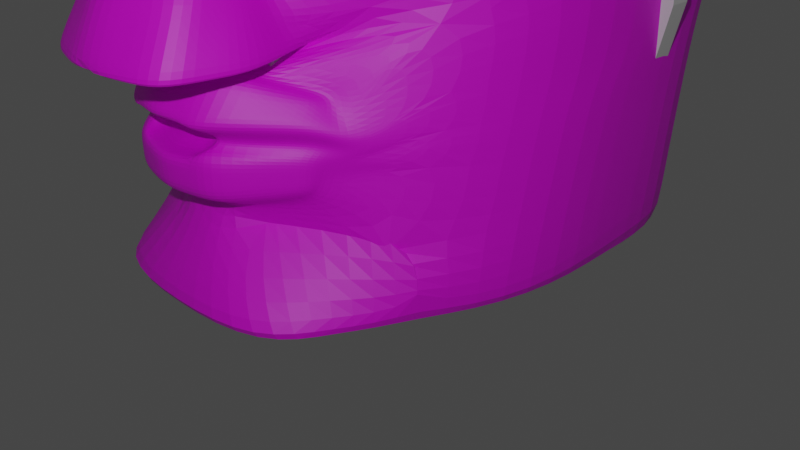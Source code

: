 # Source: Model_MoaiCannon.blend  (saved by Blender 4.2.66; exported with 4.5.12 LTS)
import bpy
from mathutils import Matrix  # noqa: F401  (used for matrix-valued properties, if any)

bpy.ops.wm.read_factory_settings(use_empty=True)
scene = bpy.context.scene
scene.name = 'Scene'

# ---- collections
col_collection = bpy.data.collections.new('Collection'); scene.collection.children.link(col_collection)
col_moai = bpy.data.collections.new('Moai'); scene.collection.children.link(col_moai)
col_cannon = bpy.data.collections.new('cannon'); scene.collection.children.link(col_cannon)

# ---- images (referenced by path relative to the original .blend; pixels are not part of the script)
import os
ASSET_DIR = os.environ.get("B2B_ASSET_DIR", "")  # directory of the original .blend (textures are referenced by path, not embedded)
HERE = os.path.dirname(os.path.abspath(__file__))  # packed textures are extracted next to this script under _unpacked/

def load_image(name, relpath, width, height, colorspace="sRGB"):
    """Load a texture the original file referenced (path relative to the .blend, or extracted next to this script)."""
    p = next((c for c in (os.path.join(HERE, relpath), os.path.join(ASSET_DIR, relpath)) if relpath and os.path.exists(c)), "")
    if p:
        img = bpy.data.images.load(p, check_existing=True)
        img.name = name
    else:  # same state as the original file: an image datablock whose file is absent (Cycles renders it pink)
        img = bpy.data.images.new(name, width, height)
        img.source = "FILE"
        img.filepath = "//" + (relpath or name)
    img.colorspace_settings.name = colorspace
    return img
img_moaitexture_png = load_image('MoaiTexture.png', 'MoaiTexture.png', 1024, 1024, 'sRGB')

# ---- materials (node trees are filled in below, after node groups)
mat_material = bpy.data.materials.new('Material')
mat_material.alpha_threshold = 0.0
mat_material.use_transparent_shadow = False
mat_material.line_color = (0.0, 0.0, 0.0, 1.0)
mat_headtexture = bpy.data.materials.new('HeadTexture')

# ---- material node trees
mat_material.use_nodes = True; mat_material.node_tree.nodes.clear()
_N = mat_material.node_tree.nodes; _L = mat_material.node_tree.links
n0 = _N.new('ShaderNodeOutputMaterial'); n0.name = 'Material Output'; n0.location = (300, 300)
n1 = _N.new('ShaderNodeBsdfPrincipled'); n1.name = 'Principled BSDF'; n1.location = (10, 300)
n1.distribution = 'GGX'
n1.subsurface_method = 'BURLEY'
n1.inputs[2].default_value = 0.4
n1.inputs[3].default_value = 1.45
n1.inputs[27].default_value = (0.0, 0.0, 0.0, 1.0)
n1.inputs[28].default_value = 1.0
_L.new(n1.outputs[0], n0.inputs[0])
n0.is_active_output = True
mat_headtexture.use_nodes = True; mat_headtexture.node_tree.nodes.clear()
_N = mat_headtexture.node_tree.nodes; _L = mat_headtexture.node_tree.links
n0 = _N.new('ShaderNodeBsdfPrincipled'); n0.name = 'Principled BSDF'; n0.location = (10, 300)
n1 = _N.new('ShaderNodeOutputMaterial'); n1.name = 'Material Output'; n1.location = (300, 300)
n2 = _N.new('ShaderNodeTexImage'); n2.name = 'Image Texture'; n2.location = (-280, 280)
n2.image = img_moaitexture_png
_L.new(n0.outputs[0], n1.inputs[0])
_L.new(n2.outputs[0], n0.inputs[0])
n1.is_active_output = True

# ---- world
world_world = bpy.data.worlds.new('World'); scene.world = world_world
world_world.use_nodes = True; world_world.node_tree.nodes.clear()
_N = world_world.node_tree.nodes; _L = world_world.node_tree.links
n0 = _N.new('ShaderNodeOutputWorld'); n0.name = 'World Output'; n0.location = (300, 300)
n1 = _N.new('ShaderNodeBackground'); n1.name = 'Background'; n1.location = (10, 300)
n1.inputs[0].default_value = (0.05088, 0.05088, 0.05088, 1.0)
_L.new(n1.outputs[0], n0.inputs[0])
n0.is_active_output = True
world_world.color = (0.05088, 0.05088, 0.05088)
world_world.use_sun_shadow = False
world_world.sun_shadow_jitter_overblur = 0.0

# ---- cameras
cam_camera = bpy.data.cameras.new('Camera')
cam_camera.clip_end = 100.0
cam_camera.ortho_scale = 7.314

# ---- lights
light_light = bpy.data.lights.new('Light', 'POINT')
light_light.transmission_factor = 0.0
light_light.energy = 1000.0
light_light.shadow_soft_size = 0.1
light_light.shadow_maximum_resolution = 0.006
light_light.use_absolute_resolution = True

# ---- meshes
me_cube = bpy.data.meshes.new('Cube')
me_cube.from_pydata([(1.631, 1.0, 1.0), (1.631, 1.0, -1.0), (1.0, -0.3081, 0.9004), (1.0, -1.0, -1.0), (-1.631, 1.0, 1.0), (-1.631, 1.0, -1.0), (-1.0, -0.3081, 0.9004), (-1.0, -1.0, -1.0), (1.631, 1.0, 0.6115), (-1.0, -1.0, 0.6115), (1.0, -1.0, 0.6115), (-1.631, 1.0, 0.6115), (1.631, 1.0, 0.5448), (1.0, -1.558, 0.1966), (-1.631, 1.0, 0.5448), (-1.0, -1.558, 0.1966), (1.631, 1.0, 0.2495), (1.0, -1.047, 0.2148), (-1.631, 1.0, 0.2495), (-1.0, -1.047, 0.2148), (1.631, 1.0, -0.3753), (1.0, -1.0, -0.3753), (-1.631, 1.0, -0.3753), (-1.0, -1.0, -0.3753), (-1.0, -1.256, -0.2871), (1.631, 1.0, -0.2871), (1.0, -1.256, -0.2871), (-1.631, 1.0, -0.2871), (1.631, 1.0, -0.4711), (1.0, -1.293, -0.5252), (-1.631, 1.0, -0.4711), (-1.0, -1.293, -0.5252), (1.631, 1.0, -0.7593), (1.0, -1.0, -0.7593), (-1.631, 1.0, -0.7593), (-1.0, -1.0, -0.7593), (0.3333, 1.0, -1.0), (-0.3333, 1.0, -1.0), (0.3333, -0.3081, 0.9004), (-0.3333, -0.3081, 0.9004), (-0.3333, -1.0, -1.0), (0.3333, -1.0, -1.0), (-0.3333, 1.0, 1.0), (0.3333, 1.0, 1.0), (0.3333, -1.0, 0.6115), (-0.3333, -1.0, 0.6115), (0.3333, -1.558, 0.1966), (-0.3333, -1.558, 0.1966), (0.3333, -1.047, 0.2148), (-0.3333, -1.047, 0.2148), (0.3333, -1.0, -0.3753), (-0.3333, -1.0, -0.3753), (0.6447, -1.256, -0.2871), (-0.6447, -1.256, -0.2871), (0.3333, -1.0, -0.7593), (-0.3333, -1.0, -0.7593), (0.1182, -1.286, 0.1905), (-0.1182, -1.286, 0.1905), (0.6447, -2.047, -0.2871), (-0.6447, -2.047, -0.2871), (-0.5354, -1.301, -0.5459), (-0.5354, -1.224, -0.5064), (-0.1785, -1.224, -0.5064), (0.5354, -1.224, -0.5064), (0.5354, -1.301, -0.5459), (-0.5354, -1.224, -0.6075), (0.5354, -1.224, -0.6075), (-0.1785, -1.224, -0.6075), (0.1785, -1.224, -0.5064), (0.1785, -1.224, -0.6075), (-0.5354, -1.403, -0.5435), (-0.5354, -1.326, -0.504), (-0.1785, -1.326, -0.504), (0.5354, -1.326, -0.504), (0.5354, -1.403, -0.5435), (-0.5354, -1.326, -0.6051), (-0.1785, -1.403, -0.5435), (0.5354, -1.326, -0.6051), (-0.1785, -1.326, -0.6051), (0.1785, -1.326, -0.504), (0.1785, -1.403, -0.5435), (0.1785, -1.326, -0.6051), (-1.0, -1.168, -0.1037), (1.631, 1.0, -0.1037), (1.0, -1.168, -0.1037), (-1.631, 1.0, -0.1037), (0.6447, -1.168, -0.1037), (-0.6447, -1.168, -0.1037), (0.6447, -1.941, -0.1037), (-0.6447, -1.941, -0.1037), (-1.0, -1.084, 0.0729), (1.631, 1.0, 0.0729), (1.0, -1.084, 0.0729), (-1.631, 1.0, 0.0729), (0.1734, -1.255, 0.0729), (-0.1734, -1.255, 0.0729), (0.1734, -1.671, 0.0729), (-0.1734, -1.671, 0.0729), (-0.9849, -0.7599, 0.08963), (-0.9849, -0.8315, 0.1999), (-0.3283, -0.8315, 0.1999), (0.9849, -0.8315, 0.1999), (0.3283, -0.8315, 0.1999), (0.9849, -0.7599, 0.08963), (0.1708, -0.854, 0.063), (-0.1708, -0.854, 0.063), (-0.3333, 1.193, -1.0), (-1.631, 1.193, -1.0), (1.631, 1.193, -0.7593), (1.631, 1.193, -1.0), (-1.631, 1.193, -0.7593), (0.3333, 1.193, 1.0), (1.631, 1.193, 1.0), (1.631, 1.193, 0.6115), (-1.631, 1.193, 1.0), (-1.631, 1.193, 0.6115), (0.3333, 1.193, 0.6115), (1.631, 1.193, 0.5448), (-1.631, 1.193, 0.5448), (0.3333, 1.193, 0.5448), (1.631, 1.193, 0.2495), (-1.631, 1.193, 0.2495), (0.3333, 1.193, 0.2495), (1.631, 1.193, -0.2871), (1.631, 1.193, -0.3753), (-1.631, 1.193, -0.2871), (-1.631, 1.193, -0.3753), (0.3333, 1.193, -0.3753), (1.631, 1.193, -0.1037), (-1.631, 1.193, -0.1037), (0.3333, 1.193, -0.2871), (1.631, 1.193, -0.4711), (-1.631, 1.193, -0.4711), (0.3333, 1.193, -0.4711), (0.3333, 1.193, -0.7593), (0.3333, 1.193, -1.0), (-0.3333, 1.193, 1.0), (-0.3333, 1.193, 0.6115), (-0.3333, 1.193, 0.5448), (-0.3333, 1.193, 0.2495), (-0.3333, 1.193, -0.3753), (-0.3333, 1.193, -0.2871), (-0.3333, 1.193, -0.4711), (-0.3333, 1.193, -0.7593), (-0.3333, 1.193, -0.1037), (0.3333, 1.193, -0.1037), (1.631, 1.193, 0.0729), (-1.631, 1.193, 0.0729), (-0.3333, 1.193, 0.0729), (0.3333, 1.193, 0.0729), (2.159, 1.0, 0.6115), (2.285, 0.9944, 0.3697), (-2.159, 1.0, 0.6115), (-2.285, 0.9944, 0.3697), (2.285, 0.9944, 0.1822), (-2.285, 0.9944, 0.1822), (2.285, 0.9944, -0.04192), (2.159, 1.0, -0.2871), (-2.285, 0.9944, -0.04192), (-2.159, 1.0, -0.2871), (2.285, 1.199, 0.3697), (2.159, 1.193, 0.6115), (-2.285, 1.199, 0.07016), (-2.285, 0.9944, 0.07016), (-2.285, 1.199, -0.04192), (2.285, 1.199, 0.1822), (2.285, 0.9944, 0.07016), (2.285, 1.199, 0.07016), (-2.159, 1.193, -0.2871), (2.285, 1.199, -0.04192), (2.159, 1.193, -0.2871), (-2.285, 1.199, 0.1822), (-2.285, 1.199, 0.3697), (-2.159, 1.193, 0.6115), (-1.76, 1.272, 0.1116), (-2.145, 1.275, 0.11), (2.145, 1.275, 0.04408), (1.76, 1.272, 0.007761), (2.145, 1.275, 0.2861), (1.76, 1.272, 0.3891), (1.76, 1.272, 0.4283), (2.071, 1.272, 0.4283), (2.145, 1.275, 0.11), (1.76, 1.272, 0.1116), (1.76, 1.272, 0.2154), (2.145, 1.275, 0.1759), (-1.76, 1.272, 0.4283), (-1.76, 1.272, 0.3891), (-1.76, 1.272, 0.2154), (1.76, 1.272, -0.1001), (-1.76, 1.272, 0.007761), (-1.76, 1.272, -0.1001), (-2.071, 1.272, 0.4283), (-2.145, 1.275, 0.2861), (-2.145, 1.275, 0.1759), (2.071, 1.272, -0.1001), (-2.145, 1.275, 0.04408), (-2.071, 1.272, -0.1001)], [], [(42, 4, 6, 39), (45, 39, 6, 9), (9, 6, 4, 11), (36, 1, 3, 41), (8, 0, 2, 10), (12, 8, 10, 13), (15, 9, 11, 14), (47, 45, 9, 15), (49, 47, 15, 19), (19, 15, 14, 18), (16, 12, 13, 17), (91, 16, 17, 92), (90, 19, 18, 93), (48, 94, 104, 102), (35, 55, 67, 65), (31, 23, 22, 30), (28, 20, 21, 29), (25, 20, 124, 123), (51, 53, 24, 23), (23, 24, 27, 22), (20, 25, 26, 21), (113, 8, 150, 161), (25, 123, 170, 157), (32, 28, 29, 33), (35, 31, 30, 34), (51, 23, 61, 62), (40, 55, 35, 7), (7, 35, 34, 5), (1, 32, 33, 3), (115, 118, 187, 186), (5, 34, 110, 107), (0, 8, 113, 112), (3, 33, 54, 41), (41, 54, 55, 40), (55, 54, 69, 67), (29, 21, 63, 64), (121, 147, 174, 188), (162, 171, 194, 175), (34, 30, 132, 110), (43, 0, 112, 111), (21, 26, 52, 50), (50, 52, 53, 51), (172, 173, 192, 193), (36, 37, 106, 135), (23, 31, 60, 61), (54, 33, 66, 69), (94, 92, 103, 104), (48, 49, 57, 56), (30, 22, 126, 132), (32, 1, 109, 108), (128, 146, 183, 177), (1, 36, 135, 109), (17, 13, 46, 48), (48, 46, 47, 49), (13, 10, 44, 46), (46, 44, 45, 47), (22, 27, 125, 126), (37, 5, 107, 106), (42, 43, 111, 136), (28, 32, 108, 131), (5, 37, 40, 7), (37, 36, 41, 40), (10, 2, 38, 44), (44, 38, 39, 45), (0, 43, 38, 2), (43, 42, 39, 38), (96, 56, 57, 97), (94, 48, 56, 96), (87, 53, 59, 89), (53, 52, 58, 59), (68, 62, 72, 79), (62, 61, 71, 72), (69, 66, 77, 81), (63, 68, 79, 73), (61, 60, 70, 71), (60, 65, 75, 70), (21, 50, 68, 63), (33, 29, 64, 66), (31, 35, 65, 60), (50, 51, 62, 68), (76, 72, 71, 70), (78, 76, 70, 75), (77, 74, 80, 81), (81, 80, 76, 78), (74, 73, 79, 80), (80, 79, 72, 76), (66, 64, 74, 77), (67, 69, 81, 78), (64, 63, 73, 74), (65, 67, 78, 75), (95, 87, 89, 97), (52, 86, 88, 58), (58, 88, 89, 59), (117, 113, 180, 179), (146, 120, 184, 183), (26, 84, 86, 52), (53, 87, 82, 24), (24, 82, 85, 27), (25, 83, 84, 26), (11, 4, 114, 115), (49, 95, 97, 57), (86, 94, 96, 88), (88, 96, 97, 89), (20, 28, 131, 124), (4, 42, 136, 114), (84, 92, 94, 86), (87, 95, 90, 82), (82, 90, 93, 85), (83, 91, 92, 84), (85, 93, 163, 158), (105, 100, 99, 98), (103, 101, 102, 104), (92, 17, 101, 103), (90, 95, 105, 98), (95, 49, 100, 105), (49, 19, 99, 100), (19, 90, 98, 99), (17, 48, 102, 101), (116, 111, 112, 113), (119, 116, 113, 117), (122, 119, 117, 120), (149, 122, 120, 146), (133, 127, 124, 131), (127, 130, 123, 124), (134, 133, 131, 108), (135, 134, 108, 109), (107, 110, 143, 106), (106, 143, 134, 135), (110, 132, 142, 143), (143, 142, 133, 134), (126, 125, 141, 140), (140, 141, 130, 127), (132, 126, 140, 142), (142, 140, 127, 133), (147, 121, 139, 148), (148, 139, 122, 149), (121, 118, 138, 139), (139, 138, 119, 122), (118, 115, 137, 138), (138, 137, 116, 119), (115, 114, 136, 137), (137, 136, 111, 116), (141, 144, 145, 130), (125, 129, 144, 141), (130, 145, 128, 123), (144, 148, 149, 145), (129, 147, 148, 144), (145, 149, 146, 128), (158, 163, 162, 164), (151, 154, 165, 160), (150, 151, 160, 161), (166, 156, 169, 167), (163, 155, 171, 162), (159, 158, 164, 168), (154, 166, 167, 165), (156, 157, 170, 169), (155, 153, 172, 171), (153, 152, 173, 172), (16, 91, 166, 154), (165, 167, 182, 185), (161, 160, 178, 181), (12, 16, 154, 151), (83, 25, 157, 156), (8, 12, 151, 150), (113, 161, 181, 180), (93, 18, 155, 163), (91, 83, 156, 166), (125, 27, 159, 168), (18, 14, 153, 155), (27, 85, 158, 159), (11, 115, 173, 152), (14, 11, 152, 153), (189, 177, 176, 195), (174, 190, 196, 175), (186, 187, 193, 192), (188, 174, 175, 194), (177, 183, 182, 176), (179, 180, 181, 178), (183, 184, 185, 182), (190, 191, 197, 196), (184, 179, 178, 185), (187, 188, 194, 193), (160, 165, 185, 178), (147, 129, 190, 174), (123, 128, 177, 189), (171, 172, 193, 194), (129, 125, 191, 190), (120, 117, 179, 184), (169, 170, 195, 176), (125, 168, 197, 191), (173, 115, 186, 192), (118, 121, 188, 187), (168, 164, 196, 197), (167, 169, 176, 182), (170, 123, 189, 195), (164, 162, 175, 196)])
_uv = me_cube.uv_layers.new(name='UVMap')
_uv.uv.foreach_set('vector', [0.7917, 0.5, 0.875, 0.5, 0.875, 0.75, 0.7917, 0.75, 0.5764, 0.9167, 0.625, 0.9167, 0.625, 1.0, 0.5764, 1.0, 0.5764, 0.0, 0.625, 0.0, 0.625, 0.25, 0.5764, 0.25, 0.2917, 0.5, 0.375, 0.5, 0.375, 0.75, 0.2917, 0.75, 0.5764, 0.5, 0.625, 0.5, 0.625, 0.75, 0.5764, 0.75, 0.5681, 0.5, 0.5764, 0.5, 0.5764, 0.75, 0.5681, 0.75, 0.5681, 0.0, 0.5764, 0.0, 0.5764, 0.25, 0.5681, 0.25, 0.5681, 0.9167, 0.5764, 0.9167, 0.5764, 1.0, 0.5681, 1.0, 0.5312, 0.9167, 0.5681, 0.9167, 0.5681, 1.0, 0.5312, 1.0, 0.5312, 0.0, 0.5681, 0.0, 0.5681, 0.25, 0.5312, 0.25, 0.5312, 0.5, 0.5681, 0.5, 0.5681, 0.75, 0.5312, 0.75, 0.5091, 0.5, 0.5312, 0.5, 0.5312, 0.75, 0.5091, 0.75, 0.5091, 0.0, 0.5312, 0.0, 0.5312, 0.25, 0.5091, 0.25, 0.5312, 0.8333, 0.5091, 0.8333, 0.5091, 0.8333, 0.5312, 0.8333, 0.4051, 1.0, 0.4051, 0.9167, 0.4051, 0.9167, 0.4051, 1.0, 0.4411, 0.0, 0.4531, 0.0, 0.4531, 0.25, 0.4411, 0.25, 0.4411, 0.5, 0.4531, 0.5, 0.4531, 0.75, 0.4411, 0.75, 0.4641, 0.5, 0.4531, 0.5, 0.4531, 0.5, 0.4641, 0.5, 0.4531, 0.9167, 0.4641, 0.9167, 0.4641, 1.0, 0.4531, 1.0, 0.4531, 0.0, 0.4641, 0.0, 0.4641, 0.25, 0.4531, 0.25, 0.4531, 0.5, 0.4641, 0.5, 0.4641, 0.75, 0.4531, 0.75, 0.5764, 0.5, 0.5764, 0.5, 0.5764, 0.5, 0.5764, 0.5, 0.4641, 0.5, 0.4641, 0.5, 0.4641, 0.5, 0.4641, 0.5, 0.4051, 0.5, 0.4411, 0.5, 0.4411, 0.75, 0.4051, 0.75, 0.4051, 0.0, 0.4411, 0.0, 0.4411, 0.25, 0.4051, 0.25, 0.4531, 0.9167, 0.4531, 1.0, 0.4531, 1.0, 0.4531, 0.9167, 0.375, 0.9167, 0.4051, 0.9167, 0.4051, 1.0, 0.375, 1.0, 0.375, 0.0, 0.4051, 0.0, 0.4051, 0.25, 0.375, 0.25, 0.375, 0.5, 0.4051, 0.5, 0.4051, 0.75, 0.375, 0.75, 0.5764, 0.25, 0.5681, 0.25, 0.5681, 0.25, 0.5764, 0.25, 0.375, 0.25, 0.4051, 0.25, 0.4051, 0.25, 0.375, 0.25, 0.625, 0.5, 0.5764, 0.5, 0.5764, 0.5, 0.625, 0.5, 0.375, 0.75, 0.4051, 0.75, 0.4051, 0.8333, 0.375, 0.8333, 0.375, 0.8333, 0.4051, 0.8333, 0.4051, 0.9167, 0.375, 0.9167, 0.4051, 0.9167, 0.4051, 0.8333, 0.4051, 0.8333, 0.4051, 0.9167, 0.4411, 0.75, 0.4531, 0.75, 0.4531, 0.75, 0.4411, 0.75, 0.5312, 0.25, 0.5091, 0.25, 0.5091, 0.25, 0.5312, 0.25, 0.5091, 0.25, 0.5312, 0.25, 0.5312, 0.25, 0.5091, 0.25, 0.4051, 0.25, 0.4411, 0.25, 0.4411, 0.25, 0.4051, 0.25, 0.7083, 0.5, 0.625, 0.5, 0.625, 0.5, 0.7083, 0.5, 0.4531, 0.75, 0.4641, 0.75, 0.4641, 0.8333, 0.4531, 0.8333, 0.4531, 0.8333, 0.4641, 0.8333, 0.4641, 0.9167, 0.4531, 0.9167, 0.5681, 0.25, 0.5764, 0.25, 0.5764, 0.25, 0.5681, 0.25, 0.2917, 0.5, 0.2083, 0.5, 0.2083, 0.5, 0.2917, 0.5, 0.4531, 0.0, 0.4411, 0.0, 0.4411, 0.0, 0.4531, 0.0, 0.4051, 0.8333, 0.4051, 0.75, 0.4051, 0.75, 0.4051, 0.8333, 0.5091, 0.8333, 0.5091, 0.75, 0.5091, 0.75, 0.5091, 0.8333, 0.5312, 0.8333, 0.5312, 0.9167, 0.5312, 0.9167, 0.5312, 0.8333, 0.4411, 0.25, 0.4531, 0.25, 0.4531, 0.25, 0.4411, 0.25, 0.4051, 0.5, 0.375, 0.5, 0.375, 0.5, 0.4051, 0.5, 0.487, 0.5, 0.5091, 0.5, 0.5091, 0.5, 0.487, 0.5, 0.375, 0.5, 0.2917, 0.5, 0.2917, 0.5, 0.375, 0.5, 0.5312, 0.75, 0.5681, 0.75, 0.5681, 0.8333, 0.5312, 0.8333, 0.5312, 0.8333, 0.5681, 0.8333, 0.5681, 0.9167, 0.5312, 0.9167, 0.5681, 0.75, 0.5764, 0.75, 0.5764, 0.8333, 0.5681, 0.8333, 0.5681, 0.8333, 0.5764, 0.8333, 0.5764, 0.9167, 0.5681, 0.9167, 0.4531, 0.25, 0.4641, 0.25, 0.4641, 0.25, 0.4531, 0.25, 0.2083, 0.5, 0.125, 0.5, 0.125, 0.5, 0.2083, 0.5, 0.7917, 0.5, 0.7083, 0.5, 0.7083, 0.5, 0.7917, 0.5, 0.4411, 0.5, 0.4051, 0.5, 0.4051, 0.5, 0.4411, 0.5, 0.125, 0.5, 0.2083, 0.5, 0.2083, 0.75, 0.125, 0.75, 0.2083, 0.5, 0.2917, 0.5, 0.2917, 0.75, 0.2083, 0.75, 0.5764, 0.75, 0.625, 0.75, 0.625, 0.8333, 0.5764, 0.8333, 0.5764, 0.8333, 0.625, 0.8333, 0.625, 0.9167, 0.5764, 0.9167, 0.625, 0.5, 0.7083, 0.5, 0.7083, 0.75, 0.625, 0.75, 0.7083, 0.5, 0.7917, 0.5, 0.7917, 0.75, 0.7083, 0.75, 0.5091, 0.8333, 0.5312, 0.8333, 0.5312, 0.9167, 0.5091, 0.9167, 0.5091, 0.8333, 0.5312, 0.8333, 0.5312, 0.8333, 0.5091, 0.8333, 0.487, 0.9167, 0.4641, 0.9167, 0.4641, 0.9167, 0.487, 0.9167, 0.4641, 0.9167, 0.4641, 0.8333, 0.4641, 0.8333, 0.4641, 0.9167, 0.4531, 0.8333, 0.4531, 0.9167, 0.4531, 0.9167, 0.4531, 0.8333, 0.4531, 0.9167, 0.4531, 1.0, 0.4531, 1.0, 0.4531, 0.9167, 0.4051, 0.8333, 0.4051, 0.75, 0.4051, 0.75, 0.4051, 0.8333, 0.4531, 0.75, 0.4531, 0.8333, 0.4531, 0.8333, 0.4531, 0.75, 0.4531, 0.0, 0.4411, 0.0, 0.4411, 0.0, 0.4531, 0.0, 0.4411, 0.0, 0.4051, 0.0, 0.4051, 0.0, 0.4411, 0.0, 0.4531, 0.75, 0.4531, 0.8333, 0.4531, 0.8333, 0.4531, 0.75, 0.4051, 0.75, 0.4411, 0.75, 0.4411, 0.75, 0.4051, 0.75, 0.4411, 0.0, 0.4051, 0.0, 0.4051, 0.0, 0.4411, 0.0, 0.4531, 0.8333, 0.4531, 0.9167, 0.4531, 0.9167, 0.4531, 0.8333, 0.4411, 0.9167, 0.4531, 0.9167, 0.4531, 1.0, 0.4411, 1.0, 0.4051, 0.9167, 0.4411, 0.9167, 0.4411, 1.0, 0.4051, 1.0, 0.4051, 0.75, 0.4411, 0.75, 0.4411, 0.8333, 0.4051, 0.8333, 0.4051, 0.8333, 0.4411, 0.8333, 0.4411, 0.9167, 0.4051, 0.9167, 0.4411, 0.75, 0.4531, 0.75, 0.4531, 0.8333, 0.4411, 0.8333, 0.4411, 0.8333, 0.4531, 0.8333, 0.4531, 0.9167, 0.4411, 0.9167, 0.4051, 0.75, 0.4411, 0.75, 0.4411, 0.75, 0.4051, 0.75, 0.4051, 0.9167, 0.4051, 0.8333, 0.4051, 0.8333, 0.4051, 0.9167, 0.4411, 0.75, 0.4531, 0.75, 0.4531, 0.75, 0.4411, 0.75, 0.4051, 1.0, 0.4051, 0.9167, 0.4051, 0.9167, 0.4051, 1.0, 0.5091, 0.9167, 0.487, 0.9167, 0.487, 0.9167, 0.5091, 0.9167, 0.4641, 0.8333, 0.487, 0.8333, 0.487, 0.8333, 0.4641, 0.8333, 0.4641, 0.8333, 0.487, 0.8333, 0.487, 0.9167, 0.4641, 0.9167, 0.5681, 0.5, 0.5764, 0.5, 0.5764, 0.5, 0.5681, 0.5, 0.5091, 0.5, 0.5312, 0.5, 0.5312, 0.5, 0.5091, 0.5, 0.4641, 0.75, 0.487, 0.75, 0.487, 0.8333, 0.4641, 0.8333, 0.4641, 0.9167, 0.487, 0.9167, 0.487, 1.0, 0.4641, 1.0, 0.4641, 0.0, 0.487, 0.0, 0.487, 0.25, 0.4641, 0.25, 0.4641, 0.5, 0.487, 0.5, 0.487, 0.75, 0.4641, 0.75, 0.5764, 0.25, 0.625, 0.25, 0.625, 0.25, 0.5764, 0.25, 0.5312, 0.9167, 0.5091, 0.9167, 0.5091, 0.9167, 0.5312, 0.9167, 0.487, 0.8333, 0.5091, 0.8333, 0.5091, 0.8333, 0.487, 0.8333, 0.487, 0.8333, 0.5091, 0.8333, 0.5091, 0.9167, 0.487, 0.9167, 0.4531, 0.5, 0.4411, 0.5, 0.4411, 0.5, 0.4531, 0.5, 0.875, 0.5, 0.7917, 0.5, 0.7917, 0.5, 0.875, 0.5, 0.487, 0.75, 0.5091, 0.75, 0.5091, 0.8333, 0.487, 0.8333, 0.487, 0.9167, 0.5091, 0.9167, 0.5091, 1.0, 0.487, 1.0, 0.487, 0.0, 0.5091, 0.0, 0.5091, 0.25, 0.487, 0.25, 0.487, 0.5, 0.5091, 0.5, 0.5091, 0.75, 0.487, 0.75, 0.487, 0.25, 0.5091, 0.25, 0.5091, 0.25, 0.487, 0.25, 0.5091, 0.9167, 0.5312, 0.9167, 0.5312, 1.0, 0.5091, 1.0, 0.5091, 0.75, 0.5312, 0.75, 0.5312, 0.8333, 0.5091, 0.8333, 0.5091, 0.75, 0.5312, 0.75, 0.5312, 0.75, 0.5091, 0.75, 0.5091, 1.0, 0.5091, 0.9167, 0.5091, 0.9167, 0.5091, 1.0, 0.5091, 0.9167, 0.5312, 0.9167, 0.5312, 0.9167, 0.5091, 0.9167, 0.5312, 0.9167, 0.5312, 1.0, 0.5312, 1.0, 0.5312, 0.9167, 0.5312, 0.0, 0.5091, 0.0, 0.5091, 0.0, 0.5312, 0.0, 0.5312, 0.75, 0.5312, 0.8333, 0.5312, 0.8333, 0.5312, 0.75, 0.5764, 0.4167, 0.625, 0.4167, 0.625, 0.5, 0.5764, 0.5, 0.5681, 0.4167, 0.5764, 0.4167, 0.5764, 0.5, 0.5681, 0.5, 0.5312, 0.4167, 0.5681, 0.4167, 0.5681, 0.5, 0.5312, 0.5, 0.5091, 0.4167, 0.5312, 0.4167, 0.5312, 0.5, 0.5091, 0.5, 0.4411, 0.4167, 0.4531, 0.4167, 0.4531, 0.5, 0.4411, 0.5, 0.4531, 0.4167, 0.4641, 0.4167, 0.4641, 0.5, 0.4531, 0.5, 0.4051, 0.4167, 0.4411, 0.4167, 0.4411, 0.5, 0.4051, 0.5, 0.375, 0.4167, 0.4051, 0.4167, 0.4051, 0.5, 0.375, 0.5, 0.375, 0.25, 0.4051, 0.25, 0.4051, 0.3333, 0.375, 0.3333, 0.375, 0.3333, 0.4051, 0.3333, 0.4051, 0.4167, 0.375, 0.4167, 0.4051, 0.25, 0.4411, 0.25, 0.4411, 0.3333, 0.4051, 0.3333, 0.4051, 0.3333, 0.4411, 0.3333, 0.4411, 0.4167, 0.4051, 0.4167, 0.4531, 0.25, 0.4641, 0.25, 0.4641, 0.3333, 0.4531, 0.3333, 0.4531, 0.3333, 0.4641, 0.3333, 0.4641, 0.4167, 0.4531, 0.4167, 0.4411, 0.25, 0.4531, 0.25, 0.4531, 0.3333, 0.4411, 0.3333, 0.4411, 0.3333, 0.4531, 0.3333, 0.4531, 0.4167, 0.4411, 0.4167, 0.5091, 0.25, 0.5312, 0.25, 0.5312, 0.3333, 0.5091, 0.3333, 0.5091, 0.3333, 0.5312, 0.3333, 0.5312, 0.4167, 0.5091, 0.4167, 0.5312, 0.25, 0.5681, 0.25, 0.5681, 0.3333, 0.5312, 0.3333, 0.5312, 0.3333, 0.5681, 0.3333, 0.5681, 0.4167, 0.5312, 0.4167, 0.5681, 0.25, 0.5764, 0.25, 0.5764, 0.3333, 0.5681, 0.3333, 0.5681, 0.3333, 0.5764, 0.3333, 0.5764, 0.4167, 0.5681, 0.4167, 0.5764, 0.25, 0.625, 0.25, 0.625, 0.3333, 0.5764, 0.3333, 0.5764, 0.3333, 0.625, 0.3333, 0.625, 0.4167, 0.5764, 0.4167, 0.4641, 0.3333, 0.487, 0.3333, 0.487, 0.4167, 0.4641, 0.4167, 0.4641, 0.25, 0.487, 0.25, 0.487, 0.3333, 0.4641, 0.3333, 0.4641, 0.4167, 0.487, 0.4167, 0.487, 0.5, 0.4641, 0.5, 0.487, 0.3333, 0.5091, 0.3333, 0.5091, 0.4167, 0.487, 0.4167, 0.487, 0.25, 0.5091, 0.25, 0.5091, 0.3333, 0.487, 0.3333, 0.487, 0.4167, 0.5091, 0.4167, 0.5091, 0.5, 0.487, 0.5, 0.487, 0.25, 0.5091, 0.25, 0.5091, 0.25, 0.487, 0.25, 0.5681, 0.5, 0.5312, 0.5, 0.5312, 0.5, 0.5681, 0.5, 0.5764, 0.5, 0.5681, 0.5, 0.5681, 0.5, 0.5764, 0.5, 0.5091, 0.5, 0.487, 0.5, 0.487, 0.5, 0.5091, 0.5, 0.5091, 0.25, 0.5312, 0.25, 0.5312, 0.25, 0.5091, 0.25, 0.4641, 0.25, 0.487, 0.25, 0.487, 0.25, 0.4641, 0.25, 0.5312, 0.5, 0.5091, 0.5, 0.5091, 0.5, 0.5312, 0.5, 0.487, 0.5, 0.4641, 0.5, 0.4641, 0.5, 0.487, 0.5, 0.5312, 0.25, 0.5681, 0.25, 0.5681, 0.25, 0.5312, 0.25, 0.5681, 0.25, 0.5764, 0.25, 0.5764, 0.25, 0.5681, 0.25, 0.5312, 0.5, 0.5091, 0.5, 0.5091, 0.5, 0.5312, 0.5, 0.5312, 0.5, 0.5091, 0.5, 0.5091, 0.5, 0.5312, 0.5, 0.5764, 0.5, 0.5681, 0.5, 0.5681, 0.5, 0.5764, 0.5, 0.5681, 0.5, 0.5312, 0.5, 0.5312, 0.5, 0.5681, 0.5, 0.487, 0.5, 0.4641, 0.5, 0.4641, 0.5, 0.487, 0.5, 0.5764, 0.5, 0.5681, 0.5, 0.5681, 0.5, 0.5764, 0.5, 0.5764, 0.5, 0.5764, 0.5, 0.5764, 0.5, 0.5764, 0.5, 0.5091, 0.25, 0.5312, 0.25, 0.5312, 0.25, 0.5091, 0.25, 0.5091, 0.5, 0.487, 0.5, 0.487, 0.5, 0.5091, 0.5, 0.4641, 0.25, 0.4641, 0.25, 0.4641, 0.25, 0.4641, 0.25, 0.5312, 0.25, 0.5681, 0.25, 0.5681, 0.25, 0.5312, 0.25, 0.4641, 0.25, 0.487, 0.25, 0.487, 0.25, 0.4641, 0.25, 0.5764, 0.25, 0.5764, 0.25, 0.5764, 0.25, 0.5764, 0.25, 0.5681, 0.25, 0.5764, 0.25, 0.5764, 0.25, 0.5681, 0.25, 0.4641, 0.5, 0.487, 0.5, 0.487, 0.5, 0.4641, 0.5, 0.5091, 0.25, 0.487, 0.25, 0.487, 0.25, 0.5091, 0.25, 0.5764, 0.25, 0.5681, 0.25, 0.5681, 0.25, 0.5764, 0.25, 0.5312, 0.25, 0.5091, 0.25, 0.5091, 0.25, 0.5312, 0.25, 0.487, 0.5, 0.5091, 0.5, 0.5091, 0.5, 0.487, 0.5, 0.5681, 0.5, 0.5764, 0.5, 0.5764, 0.5, 0.5681, 0.5, 0.5091, 0.5, 0.5312, 0.5, 0.5312, 0.5, 0.5091, 0.5, 0.487, 0.25, 0.4641, 0.25, 0.4641, 0.25, 0.487, 0.25, 0.5312, 0.5, 0.5681, 0.5, 0.5681, 0.5, 0.5312, 0.5, 0.5681, 0.25, 0.5312, 0.25, 0.5312, 0.25, 0.5681, 0.25, 0.5681, 0.5, 0.5312, 0.5, 0.5312, 0.5, 0.5681, 0.5, 0.5091, 0.25, 0.487, 0.25, 0.487, 0.25, 0.5091, 0.25, 0.4641, 0.5, 0.487, 0.5, 0.487, 0.5, 0.4641, 0.5, 0.5312, 0.25, 0.5681, 0.25, 0.5681, 0.25, 0.5312, 0.25, 0.487, 0.25, 0.4641, 0.25, 0.4641, 0.25, 0.487, 0.25, 0.5312, 0.5, 0.5681, 0.5, 0.5681, 0.5, 0.5312, 0.5, 0.487, 0.5, 0.4641, 0.5, 0.4641, 0.5, 0.487, 0.5, 0.4641, 0.25, 0.4641, 0.25, 0.4641, 0.25, 0.4641, 0.25, 0.5764, 0.25, 0.5764, 0.25, 0.5764, 0.25, 0.5764, 0.25, 0.5681, 0.25, 0.5312, 0.25, 0.5312, 0.25, 0.5681, 0.25, 0.4641, 0.25, 0.487, 0.25, 0.487, 0.25, 0.4641, 0.25, 0.5091, 0.5, 0.487, 0.5, 0.487, 0.5, 0.5091, 0.5, 0.4641, 0.5, 0.4641, 0.5, 0.4641, 0.5, 0.4641, 0.5, 0.487, 0.25, 0.5091, 0.25, 0.5091, 0.25, 0.487, 0.25])
me_cube.materials.append(mat_material)
me_cube.use_remesh_preserve_volume = False
me_cube.use_remesh_preserve_attributes = False
me_cube.use_mirror_vertex_groups = False
me_cube.update()
me_cube_001 = bpy.data.meshes.new('Cube.001')
me_cube_001.from_pydata([(-1.0, -2.534, -9.846), (-1.0, -0.4633, -2.184), (-1.0, -0.5529, -9.614), (-1.0, 1.962, -2.366), (1.0, -2.534, -9.846), (1.0, -0.4633, -2.184), (1.0, -0.5529, -9.614), (1.0, 1.962, -2.366), (-0.7859, -3.559, -9.934), (-0.7859, -1.917, -2.618), (0.7859, -1.917, -2.618), (0.7859, -3.559, -9.934), (-1.001, -1.148, -3.849), (-1.0, 1.279, -3.536), (1.0, 1.279, -3.536), (0.9992, -1.148, -3.849), (-0.7859, -2.183, -3.788), (0.7859, -2.183, -3.788), (-1.0, 0.6244, -4.922), (1.0, 0.6244, -4.922), (0.9992, -1.435, -5.11), (0.7859, -2.47, -5.05), (-1.001, -1.435, -5.11), (-0.7859, -2.47, -5.05), (-1.0, 0.1159, -6.307), (1.0, 0.1159, -6.307), (0.9992, -1.903, -7.17), (0.7859, -2.876, -6.836), (-1.0, -1.903, -7.157), (-0.7859, -2.876, -6.836), (1.0, 0.3702, -5.615), (0.7859, -3.001, -7.383), (-0.7859, -3.001, -7.383), (-1.0, -0.2219, -7.63), (1.0, -0.2219, -7.63), (1.0, -2.244, -8.657), (0.7859, -3.279, -8.609), (-1.0, -2.244, -8.657), (-0.7859, -3.279, -8.609), (-1.0, -2.07, -8.065), (-0.7859, -3.14, -7.996), (-1.0, -0.08386, -7.09), (1.0, -0.08386, -7.09), (0.9992, -2.071, -8.078), (0.7859, -3.14, -7.996), (-1.0, -0.3672, -8.199), (1.0, -0.3672, -8.199), (1.0, -2.39, -9.302), (0.7859, -3.426, -9.254), (-1.0, -2.39, -9.302), (-0.7859, -3.426, -9.254), (-0.7859, -3.879, -4.995), (-0.7859, -3.672, -4.17), (0.7859, -3.672, -4.17), (0.7859, -3.879, -4.995), (-0.5927, -3.731, -8.363), (-0.5322, -3.723, -7.987), (0.5322, -3.722, -7.987), (0.5927, -3.731, -8.363), (0.5266, -3.867, -8.651), (-0.4728, -3.937, -8.956), (-0.5266, -3.867, -8.651), (0.4728, -3.937, -8.956), (-0.4728, -4.036, -8.293), (-0.4728, -3.919, -8.084), (0.4728, -3.919, -8.084), (0.4728, -4.113, -8.291), (0.4728, -4.102, -8.582), (-0.4728, -4.09, -8.836), (-0.4728, -4.102, -8.582), (0.4728, -4.09, -8.836), (0.7859, -3.426, -9.254), (-0.7859, -3.426, -9.254), (0.0, 0.3078, -9.476), (0.0, 2.817, -2.443), (0.5363, -1.232, -2.87), (0.0, -4.857, -9.99), (0.0, -2.587, -2.601), (0.0, -3.503, -3.754), (0.0, 2.134, -3.613), (0.0, 1.48, -4.999), (0.001497, -3.707, -5.018), (0.0, 0.9711, -6.384), (0.001497, -3.957, -7.734), (0.0, 0.6333, -7.707), (0.0, 0.7714, -7.166), (0.0, 0.488, -8.276), (0.0, -4.375, -9.23), (0.0, -4.255, -4.155), (0.0, -4.463, -4.98), (0.0, -4.412, -7.976), (0.0, -4.378, -9.062), (0.0, -4.664, -7.985), (-4.075e-10, -4.794, -8.597), (1.164e-10, -4.834, -8.283), (0.0, -4.763, -8.936), (-0.5, 0.09891, -9.526), (0.6824, -0.2398, -2.574), (-0.5, -2.48, -2.604), (-0.5, -3.254, -3.761), (-0.2096, -3.477, -5.033), (-0.254, -4.228, -7.031), (-0.3562, -3.717, -7.74), (-0.1021, -4.381, -9.23), (-0.5, -4.006, -4.162), (-0.5, -4.214, -4.986), (-0.2732, -4.182, -7.919), (-0.2364, -4.27, -9.052), (-0.2364, -4.478, -7.9), (-0.2364, -4.665, -8.568), (-0.2364, -4.739, -8.275), (-0.2364, -4.656, -8.927), (-0.5, 2.611, -2.382), (-0.5, -4.749, -9.992), (-0.5, 1.928, -3.552), (-0.5, 1.274, -4.939), (-0.5, 0.7651, -6.324), (-0.5, 0.4272, -7.647), (-0.5, 0.5653, -7.106), (-0.5, 0.2819, -8.216), (0.5, 2.611, -2.382), (0.5, -4.749, -9.992), (0.5, 1.928, -3.552), (0.5, 1.274, -4.939), (0.5, 0.7651, -6.324), (0.5, 0.4272, -7.647), (0.5, 0.5653, -7.106), (0.5, 0.2819, -8.216), (0.5, 0.09891, -9.526), (-0.5363, -1.232, -2.87), (0.5, -2.48, -2.604), (0.5, -3.254, -3.761), (0.2126, -3.477, -5.033), (0.2569, -4.228, -7.031), (0.3592, -3.717, -7.74), (0.1021, -4.381, -9.23), (0.5, -4.006, -4.162), (0.5, -4.214, -4.986), (0.2732, -4.182, -7.919), (0.2364, -4.27, -9.052), (0.2364, -4.478, -7.9), (0.2364, -4.665, -8.568), (0.2364, -4.739, -8.275), (0.2364, -4.656, -8.927), (0.1523, -4.596, -6.602), (0.001497, -4.915, -6.723), (0.1548, -4.245, -5.821), (0.001497, -4.441, -5.963), (0.3592, -5.211, -7.798), (0.001497, -5.429, -7.793), (-0.1518, -4.245, -5.821), (-0.1493, -4.596, -6.602), (-0.3562, -5.211, -7.798), (-1.0, -1.544, -9.728), (-1.0, 0.7651, -2.121), (1.0, -1.544, -9.728), (1.0, 0.7651, -2.121), (0.9992, 0.06527, -3.699), (-1.001, 0.06527, -3.699), (-1.001, -0.4054, -5.023), (0.9992, -0.4054, -5.023), (0.9992, -0.8939, -6.745), (-1.001, -0.8939, -6.745), (1.0, -1.233, -8.144), (-1.0, -1.233, -8.144), (0.9992, -0.8248, -7.612), (-1.001, -0.8248, -7.612), (-1.0, -1.379, -8.75), (1.0, -1.379, -8.75), (-0.4387, -1.424, -2.866), (-0.6824, -0.2398, -2.574), (-0.5118, -0.2412, -2.514), (-0.7859, -2.673, -5.943), (-0.2845, -4.098, -7.745), (-0.2845, -5.07, -7.778), (-0.0702, -4.148, -7.744), (-0.0702, -5.137, -7.776), (0.2875, -4.098, -7.745), (0.0732, -4.148, -7.744), (0.2875, -5.07, -7.778), (0.0732, -5.137, -7.776), (-0.2855, -4.103, -7.488), (-0.2855, -4.904, -7.525), (-0.07123, -4.153, -7.486), (-0.07123, -4.954, -7.524), (0.2885, -4.103, -7.488), (0.07423, -4.153, -7.486), (0.2885, -4.904, -7.525), (0.07423, -4.954, -7.524), (0.2111, -4.385, -6.602), (0.2126, -3.807, -5.454), (-0.2081, -4.385, -6.602), (-0.4523, -4.489, -7.768), (-0.2096, -3.807, -5.454), (0.4553, -4.489, -7.768), (0.001497, -4.496, -7.762), (0.001497, -3.901, -5.235), (-0.3806, -4.478, -7.766), (-0.01896, -4.499, -7.76), (0.3836, -4.478, -7.766), (0.02195, -4.499, -7.76), (-0.2855, -4.454, -7.504), (-0.01925, -4.504, -7.503), (0.2885, -4.454, -7.504), (0.02225, -4.504, -7.503), (-0.7859, -2.938, -7.11), (-1.0, 0.3702, -5.615), (0.7859, -2.938, -7.11), (0.001497, -5.186, -7.212), (-0.3599, -3.944, -7.421), (0.3629, -3.944, -7.421), (-0.2858, -4.802, -7.042), (0.2888, -4.802, -7.042), (-1.0, -1.668, -6.127), (0.3305, -4.391, -7.192), (-0.3275, -4.391, -7.192), (-0.9786, -1.532, -10.08), (-0.9786, -2.499, -10.08), (-0.4893, 0.07029, -10.08), (-0.9786, -0.5657, -10.09), (0.9786, -1.532, -10.08), (0.9786, -0.5657, -10.09), (0.9786, -2.499, -10.08), (0.4893, -4.643, -10.09), (0.7691, -3.514, -10.07), (-0.7691, -3.514, -10.07), (0.4893, 0.07029, -10.08), (2.736e-09, 0.2735, -10.07), (-0.4893, -4.643, -10.09), (2.736e-09, -4.748, -10.08), (0.9992, -1.669, -6.14), (0.7859, -2.673, -5.943), (0.0, 1.225, -5.692), (0.001497, -4.751, -6.404), (-0.5, 1.019, -5.631), (-0.2366, -3.819, -6.033), (0.2348, -3.852, -6.032), (0.5, 1.019, -5.631), (-0.1506, -4.517, -6.295), (0.1536, -4.517, -6.295), (0.9992, -0.6497, -5.884), (-1.001, -0.6497, -5.884), (0.2119, -4.096, -6.028), (-0.2089, -4.096, -6.028), (-1.0, -0.1529, -7.36), (1.0, -0.1529, -7.36), (1.0, -2.174, -8.35), (0.7859, -3.21, -8.303), (-1.0, -2.174, -8.35), (-0.7859, -3.21, -8.303), (0.6114, -3.728, -8.509), (-0.6114, -3.728, -8.509), (0.4728, -4.0, -8.439), (-0.4728, -3.962, -8.44), (0.0, 0.7023, -7.437), (-0.5, 0.4963, -7.376), (-0.2019, -4.574, -8.425), (0.2019, -4.574, -8.425), (0.5, 0.4963, -7.376), (-1.0, -1.128, -7.996), (1.0, -1.128, -7.996), (0.1803, -3.837, -7.737), (0.1803, -5.32, -7.795), (0.001497, -5.307, -7.502), (-0.4043, -4.85, -7.783), (-0.1773, -3.837, -7.737), (-0.358, -3.932, -7.578), (0.361, -3.932, -7.578), (-0.1773, -5.32, -7.795), (-0.321, -5.007, -7.42), (0.324, -5.007, -7.42), (0.4072, -4.85, -7.783), (0.001497, -4.226, -7.748), (-0.3326, -4.774, -7.772), (-0.1773, -4.123, -7.744), (-0.1773, -5.103, -7.777), (-0.04458, -4.323, -7.752), (-0.3203, -5.141, -7.788), (-0.03435, -5.283, -7.785), (-0.03435, -4.052, -7.739), (-0.3203, -3.908, -7.742), (0.1803, -4.123, -7.744), (0.1803, -5.103, -7.777), (0.3355, -4.774, -7.772), (0.04758, -4.323, -7.752), (0.03735, -5.283, -7.785), (0.3233, -5.141, -7.788), (0.03735, -4.052, -7.739), (0.3233, -3.908, -7.742), (-0.2855, -4.679, -7.515), (-0.1784, -4.128, -7.487), (-0.1784, -4.929, -7.525), (-0.04524, -4.328, -7.495), (0.1814, -4.128, -7.487), (0.1814, -4.929, -7.525), (0.2885, -4.679, -7.515), (0.04824, -4.328, -7.495), (-0.07072, -5.045, -7.65), (-0.07072, -4.15, -7.615), (-0.285, -4.1, -7.616), (0.288, -4.987, -7.652), (0.288, -4.1, -7.616), (0.07371, -4.15, -7.615), (-0.285, -4.987, -7.652), (0.07371, -5.045, -7.65), (-0.4043, -4.103, -7.754), (0.4072, -4.103, -7.754), (0.001497, -4.962, -7.777), (-0.3326, -4.288, -7.756), (-0.04458, -4.818, -7.768), (0.3355, -4.288, -7.756), (0.04758, -4.818, -7.768), (-0.2855, -4.278, -7.496), (-0.04524, -4.729, -7.513), (0.2885, -4.278, -7.496), (0.04824, -4.729, -7.513), (-0.3331, -4.466, -7.635), (0.0221, -4.501, -7.632), (0.3361, -4.466, -7.635), (0.1554, -4.479, -7.504), (-0.1524, -4.479, -7.504), (0.4195, -4.483, -7.767), (0.01172, -4.497, -7.761), (-0.0191, -4.501, -7.632), (-0.4165, -4.483, -7.767), (-0.00873, -4.497, -7.761), (0.3929, -4.44, -7.48), (-0.3899, -4.44, -7.48), (-0.3437, -4.268, -7.304), (0.3467, -4.268, -7.304), (0.3097, -4.596, -7.117), (-0.1422, -4.994, -7.127), (0.1452, -4.994, -7.127), (-0.3067, -4.596, -7.117), (0.1627, -5.157, -7.461), (-0.1598, -5.157, -7.461), (0.3584, -4.723, -7.45), (0.377, -4.186, -7.529), (-0.374, -4.186, -7.529), (-0.02154, -4.275, -7.75), (-0.3684, -4.812, -7.778), (-0.04491, -4.326, -7.623), (0.02454, -4.89, -7.773), (0.3714, -4.196, -7.755), (-0.1654, -4.303, -7.495), (0.1684, -4.303, -7.495), (0.312, -4.283, -7.626), (0.04791, -4.773, -7.641), (-0.309, -4.727, -7.643), (0.1808, -5.016, -7.651), (-0.309, -4.283, -7.626), (0.04791, -4.326, -7.623), (-0.1778, -5.016, -7.651), (0.1808, -4.125, -7.616), (0.312, -4.727, -7.643), (0.1684, -4.704, -7.514), (-0.1654, -4.704, -7.514), (0.3714, -4.812, -7.778), (0.1803, -3.98, -7.741), (0.02454, -4.275, -7.75), (-0.04491, -4.773, -7.641), (-0.1773, -3.98, -7.741), (-0.3684, -4.196, -7.755), (-0.02154, -4.89, -7.773), (-0.1778, -4.125, -7.616), (-0.1773, -5.212, -7.786), (-0.3555, -4.723, -7.45), (0.1803, -5.212, -7.786), (-0.5421, -3.769, -8.217), (-0.3546, -4.018, -7.943), (0.569, -3.798, -8.58), (-0.4997, -3.902, -8.804), (0.4997, -3.985, -8.617), (-0.6091, -3.729, -8.436), (0.5421, -3.766, -8.217), (0.5421, -3.917, -8.327), (0.4997, -3.902, -8.804), (-0.3546, -4.103, -9.004), (-0.4728, -3.977, -8.188), (-0.3546, -4.199, -8.013), (0.4728, -4.051, -8.511), (-0.4728, -4.096, -8.709), (-0.3546, -4.383, -8.575), (-0.4728, -3.999, -8.367), (0.4728, -4.016, -8.187), (-0.3546, -4.387, -8.284), (0.4728, -4.096, -8.709), (-0.3546, -4.373, -8.881), (-0.5421, -3.879, -8.328), (-0.4728, -3.827, -8.078), (0.4728, -4.013, -8.896), (-0.4728, -4.013, -8.896), (-0.4997, -3.985, -8.617), (0.4728, -3.789, -8.079), (0.1182, -4.357, -7.92), (0.1182, -4.324, -9.057), (0.1182, -4.658, -7.988), (0.1301, -4.723, -8.581), (0.1118, -4.786, -8.281), (0.1182, -4.709, -8.932), (0.0, -4.626, -8.052), (0.0, -4.768, -8.751), (0.0, -4.843, -8.188), (0.0, -4.571, -8.999), (-0.1182, -4.357, -7.92), (-0.1182, -4.324, -9.057), (-0.1182, -4.658, -7.988), (-0.1301, -4.723, -8.581), (-0.1118, -4.786, -8.281), (-0.1182, -4.709, -8.932), (-0.2364, -4.463, -8.989), (-0.2364, -4.39, -7.887), (-0.1912, -4.61, -8.483), (-0.2364, -4.66, -8.747), (-0.2364, -4.609, -8.108), (0.3546, -3.98, -7.944), (0.3546, -4.103, -9.004), (0.3546, -4.199, -8.013), (0.3546, -4.383, -8.575), (0.3546, -4.426, -8.283), (0.3546, -4.373, -8.881), (0.2364, -4.609, -8.108), (0.2364, -4.66, -8.747), (0.1912, -4.61, -8.483), (0.2364, -4.463, -8.989), (0.2364, -4.39, -7.887), (0.6091, -3.729, -8.436), (-0.569, -3.798, -8.58), (0.4728, -4.057, -8.365), (-0.4728, -4.032, -8.511), (-0.1988, -4.639, -8.362), (0.1988, -4.639, -8.362), (0.3546, -4.263, -8.433), (-0.5421, -3.845, -8.475), (-0.3546, -4.244, -8.433), (0.5421, -3.864, -8.474), (0.5209, -3.924, -8.546), (-0.3546, -4.313, -8.504), (-0.5421, -3.882, -8.401), (0.1758, -4.635, -8.532), (-0.1758, -4.635, -8.532), (0.3546, -4.323, -8.504), (0.3546, -4.09, -8.004), (0.1182, -4.517, -8.994), (0.3546, -4.344, -8.358), (0.3546, -4.378, -8.728), (0.3546, -4.312, -8.148), (-0.1182, -4.726, -8.148), (-0.1182, -4.714, -8.749), (-0.179, -4.691, -8.311), (-0.1182, -4.507, -7.937), (-0.3546, -4.238, -8.943), (-0.1182, -4.517, -8.994), (0.1182, -4.726, -8.148), (0.1182, -4.714, -8.749), (0.179, -4.691, -8.311), (0.5075, -3.873, -8.203), (0.4863, -3.999, -8.757), (-0.3546, -4.109, -8.003), (-0.4863, -3.999, -8.757), (-0.5209, -3.915, -8.546), (-0.3546, -4.316, -8.358), (-0.3546, -4.378, -8.728), (-0.3546, -4.293, -8.148), (0.5421, -3.911, -8.4), (-0.5075, -3.873, -8.203), (0.3546, -4.238, -8.943), (0.1182, -4.507, -7.937), (0.75, 2.287, -2.374), (0.6429, -4.161, -9.946), (0.75, 1.603, -3.544), (0.75, 0.949, -4.93), (0.75, 0.4405, -6.316), (0.75, 0.1026, -7.639), (0.75, 0.2407, -7.098), (0.75, -0.04264, -8.207), (0.75, -0.227, -9.57), (0.6824, 1.415, -2.698), (0.6429, -2.198, -2.611), (0.6429, -2.718, -3.774), (0.4992, -2.974, -5.042), (0.5214, -3.552, -6.933), (0.6429, -3.839, -4.166), (0.6429, -4.047, -4.991), (0.444, -3.903, -9.242), (0.5118, 1.637, -2.704), (0.5744, -3.441, -7.265), (0.6292, -4.079, -10.08), (0.734, -0.2477, -10.08), (0.5103, -3.263, -5.987), (0.75, 0.6947, -5.623), (0.75, 0.1717, -7.368), (-0.75, -0.227, -9.57), (-0.6824, 1.415, -2.698), (-0.6429, -2.198, -2.611), (-0.6429, -2.718, -3.774), (-0.4977, -2.974, -5.042), (-0.5199, -3.552, -6.933), (-0.6429, -3.839, -4.166), (-0.6429, -4.047, -4.991), (-0.75, 2.287, -2.374), (-0.6429, -4.161, -9.946), (-0.75, 1.603, -3.544), (-0.75, 0.949, -4.93), (-0.75, 0.4405, -6.316), (-0.75, 0.1026, -7.639), (-0.75, 0.2407, -7.098), (-0.75, -0.04264, -8.207), (-0.444, -3.903, -9.242), (-0.6824, 0.5985, -2.531), (-0.5729, -3.441, -7.265), (-0.734, -0.2477, -10.08), (-0.6292, -4.079, -10.08), (-0.75, 0.6947, -5.623), (-0.5113, -3.246, -5.988), (-0.75, 0.1717, -7.368), (0.0, -2.139, -10.08), (-0.7124, -2.735, -5.51), (-0.7124, -2.693, -5.167), (-0.4995, -3.033, -5.115), (0.2939, -3.469, -5.275), (0.3004, -3.559, -5.639), (0.5007, -3.035, -5.114), (0.7124, -2.695, -5.166), (0.7124, -2.737, -5.509), (-0.2927, -3.46, -5.275), (-0.3006, -3.54, -5.638), (0.5089, -3.195, -5.681), (-0.5095, -3.18, -5.68), (-0.5095, -2.577, -5.696), (0.5089, -2.591, -5.696), (-0.3006, -2.936, -5.653), (-0.2927, -2.856, -5.291), (0.7124, -2.134, -5.524), (0.7124, -2.091, -5.181), (0.5007, -2.432, -5.129), (0.3004, -2.955, -5.654), (0.2939, -2.865, -5.291), (-0.4995, -2.429, -5.13), (-0.7124, -2.089, -5.182), (-0.7124, -2.131, -5.525), (-4.075e-10, -4.63, -8.601), (1.164e-10, -4.671, -8.287), (-0.2019, -4.388, -8.429), (0.2019, -4.388, -8.429), (0.1301, -4.559, -8.586), (0.1118, -4.623, -8.286), (-0.1301, -4.559, -8.586), (-0.1118, -4.623, -8.286), (-0.1912, -4.447, -8.487), (0.1912, -4.447, -8.487), (-0.1988, -4.476, -8.366), (0.1988, -4.476, -8.366), (0.1758, -4.472, -8.536), (-0.1758, -4.472, -8.536), (-0.179, -4.527, -8.316), (0.179, -4.527, -8.316), (0.0, -4.371, -8.435), (-0.5045, -2.503, -5.413), (0.5048, -2.511, -5.413), (-0.6824, 0.5821, -1.596), (-0.6824, 1.399, -1.763), (0.5118, 1.62, -1.769), (0.6824, 1.399, -1.763), (-0.6824, -0.2562, -1.639), (-0.4387, -1.44, -1.93), (-0.5363, -1.248, -1.935), (0.6824, -0.2562, -1.639), (0.5363, -1.248, -1.935), (0.0, -1.706, -1.924), (-0.3412, -1.632, -1.926), (-0.3412, 1.842, -1.775), (0.0, 1.982, -1.816), (0.3412, -1.632, -1.926), (-0.5118, 1.62, -1.769), (0.3412, 1.842, -1.775), (0.4387, -1.44, -1.93), (0.6824, 0.5821, -1.596), (-4.657e-10, -1.689, -2.859), (-0.3412, -1.616, -2.861), (-0.3412, 1.858, -2.71), (-4.657e-10, 1.999, -2.751), (0.3412, -0.2427, -2.453), (-1.479e-10, -0.2592, -2.453), (0.3412, -1.616, -2.861), (-0.3412, -0.2427, -2.453), (-0.5118, 1.637, -2.704), (0.3412, 1.858, -2.71), (0.5118, -0.2412, -2.514), (0.4387, -1.424, -2.866), (0.6824, 0.5985, -2.531), (-4.657e-10, 0.8088, -2.416), (-0.3412, 0.8171, -2.416), (0.3412, 0.8171, -2.416), (0.5118, 0.7078, -2.473), (-0.5118, 0.7078, -2.473)], [], [(158, 154, 3, 13), (470, 468, 7, 14), (15, 5, 10, 17), (501, 8, 225, 512), (495, 494, 9, 16), (49, 0, 8, 50), (8, 0, 217, 225), (500, 3, 561, 574), (1, 12, 16, 9), (16, 23, 51, 52), (20, 15, 17, 21), (159, 158, 13, 18), (241, 159, 18, 206), (490, 471, 19, 30), (230, 20, 21, 231), (172, 514, 528, 517), (12, 22, 23, 16), (510, 497, 29, 205), (26, 27, 207), (213, 28, 29, 172), (166, 162, 24, 41), (474, 472, 25, 42), (43, 26, 31, 44), (102, 32, 369, 106), (28, 32, 205), (249, 38, 427, 251), (47, 35, 36, 48), (475, 473, 34, 46), (167, 164, 33, 45), (248, 37, 38, 249), (28, 39, 40, 32), (32, 368, 56), (246, 43, 44, 247), (491, 474, 42, 245), (259, 166, 41, 244), (153, 167, 45, 2), (476, 475, 46, 6), (4, 47, 48, 11), (467, 400, 92, 396), (37, 49, 50, 38), (499, 498, 52, 51), (21, 17, 53, 54), (480, 21, 54, 483), (495, 16, 52, 498), (466, 390, 70, 420), (465, 388, 63, 378), (464, 375, 66, 428), (48, 36, 376, 62), (38, 371, 61), (247, 44, 426, 250), (135, 416, 139), (44, 31, 374, 58), (463, 379, 64, 378), (462, 382, 69, 381), (461, 385, 63, 383), (460, 392, 69, 429), (459, 391, 68, 381), (458, 389, 64, 379), (457, 372, 67, 386), (456, 393, 65, 384), (501, 508, 72, 8), (454, 397, 93, 401), (453, 396, 92, 402), (103, 87, 405, 107), (452, 403, 95, 409), (131, 78, 88, 136), (100, 81, 89, 105), (137, 136, 88, 89), (96, 119, 86, 73), (255, 118, 85, 254), (119, 117, 84, 86), (134, 261, 90, 394), (118, 116, 82, 85), (367, 285, 180, 282), (243, 191, 151, 238), (234, 115, 80, 232), (115, 114, 79, 80), (130, 478, 576, 573), (4, 11, 224, 222), (131, 130, 77, 78), (96, 73, 227, 218), (114, 112, 74, 79), (121, 135, 87, 76), (502, 500, 112, 114), (476, 6, 221, 488), (76, 113, 228, 229), (503, 502, 114, 115), (513, 503, 115, 234), (506, 504, 116, 118), (507, 505, 117, 119), (515, 506, 118, 255), (492, 507, 119, 96), (496, 100, 105, 499), (451, 410, 111, 387), (50, 103, 377, 60), (450, 411, 108, 406), (449, 408, 110, 430), (448, 407, 109, 413), (447, 406, 108, 414), (78, 99, 104, 88), (89, 88, 104, 105), (83, 265, 90), (242, 190, 146, 239), (366, 264, 152, 269), (74, 112, 571, 572), (78, 77, 98, 99), (479, 478, 130, 131), (468, 120, 575, 562), (21, 480, 522, 523), (486, 481, 133, 210), (31, 134, 138, 415), (483, 482, 136, 137), (479, 131, 136, 482), (446, 417, 140, 421), (445, 418, 141, 422), (444, 419, 142, 431), (87, 395, 91), (443, 424, 143, 399), (81, 132, 137, 89), (442, 425, 140, 417), (73, 86, 127, 128), (254, 85, 126, 258), (86, 84, 125, 127), (85, 82, 124, 126), (232, 80, 123, 237), (80, 79, 122, 123), (153, 2, 219, 216), (121, 76, 229, 223), (79, 74, 120, 122), (469, 484, 135, 121), (76, 87, 103, 113), (212, 144, 145, 208, 332), (239, 146, 147, 233), (208, 145, 151, 211, 331), (233, 147, 150, 238), (190, 196, 147, 146), (365, 277, 174, 275), (214, 189, 330), (196, 193, 150, 147), (1, 9, 566, 564), (3, 154, 560, 561), (6, 155, 220, 221), (469, 121, 223, 487), (98, 77, 569, 570), (6, 46, 168, 155), (245, 42, 165, 260), (46, 34, 163, 168), (42, 25, 161, 165), (30, 19, 160, 240), (19, 14, 157, 160), (120, 74, 572, 575), (73, 128, 226, 227), (14, 7, 156, 157), (364, 298, 183, 290), (363, 278, 176, 309), (362, 280, 173, 308), (361, 279, 175, 274), (360, 297, 184, 313), (359, 287, 178, 284), (358, 288, 177, 281), (357, 286, 179, 283), (356, 313, 184, 291), (355, 295, 187, 294), (354, 300, 187, 295), (353, 301, 185, 293), (352, 303, 182, 291), (351, 302, 186, 296), (350, 299, 181, 312), (349, 304, 188, 294), (348, 316, 201, 289), (347, 317, 204, 315), (346, 318, 203, 314), (345, 314, 203, 319), (344, 292, 202, 320), (343, 321, 199, 310), (342, 322, 200, 311), (341, 323, 202, 292), (340, 324, 197, 273), (339, 325, 198, 276), (81, 100, 193, 196), (210, 133, 329), (132, 81, 196, 190), (338, 305, 192, 327), (236, 132, 190, 242), (235, 101, 191, 243), (101, 209, 328), (337, 329, 214, 326), (133, 236, 242, 189), (100, 235, 243, 193), (336, 330, 212, 270), (335, 331, 211, 269), (334, 332, 208, 263), (31, 207, 486, 210, 267, 134), (191, 215, 333), (28, 205, 29), (26, 207, 31), (102, 266, 209, 510, 205, 32), (492, 96, 218, 511), (25, 30, 240, 161), (145, 233, 238, 151), (144, 239, 233, 145), (82, 232, 237, 124), (481, 489, 236, 133), (189, 242, 239, 144), (504, 513, 234, 116), (116, 234, 232, 82), (193, 243, 238, 150), (22, 213, 172, 23), (497, 514, 172, 29), (26, 230, 231, 27), (472, 490, 30, 25), (162, 241, 206, 24), (34, 245, 260, 163), (84, 254, 258, 125), (441, 432, 257, 423), (505, 515, 255, 117), (117, 255, 254, 84), (438, 433, 253, 383), (437, 434, 253, 429), (36, 370, 59), (436, 435, 252, 380), (164, 259, 244, 33), (473, 491, 245, 34), (35, 246, 247, 36), (39, 248, 249, 40), (40, 373, 55), (262, 334, 263, 149), (148, 270, 334, 262), (270, 212, 332, 334), (268, 335, 269, 152), (149, 263, 335, 268), (263, 208, 331, 335), (271, 336, 270, 148), (194, 326, 336, 271), (326, 214, 330, 336), (306, 337, 326, 194), (134, 267, 337, 306), (267, 210, 329, 337), (328, 338, 327, 215), (209, 266, 338, 328), (266, 102, 305, 338), (279, 339, 276, 175), (83, 272, 339, 279), (272, 195, 325, 339), (277, 340, 273, 174), (152, 264, 340, 277), (264, 192, 324, 340), (298, 341, 292, 183), (175, 276, 341, 298), (276, 198, 323, 341), (285, 342, 311, 180), (149, 307, 342, 285), (307, 195, 322, 342), (288, 343, 310, 177), (134, 306, 343, 288), (306, 194, 321, 343), (312, 344, 320, 201), (181, 290, 344, 312), (290, 183, 292, 344), (296, 345, 319, 204), (186, 293, 345, 296), (293, 185, 314, 345), (301, 346, 314, 185), (177, 310, 346, 301), (310, 199, 318, 346), (304, 347, 315, 188), (180, 311, 347, 304), (311, 200, 317, 347), (303, 348, 289, 182), (174, 273, 348, 303), (273, 197, 316, 348), (300, 349, 294, 187), (179, 282, 349, 300), (282, 180, 304, 349), (316, 350, 312, 201), (197, 308, 350, 316), (308, 173, 299, 350), (317, 351, 296, 204), (200, 284, 351, 317), (284, 178, 302, 351), (297, 352, 291, 184), (176, 275, 352, 297), (275, 174, 303, 352), (302, 353, 293, 186), (178, 281, 353, 302), (281, 177, 301, 353), (318, 354, 295, 203), (199, 283, 354, 318), (283, 179, 300, 354), (315, 355, 294, 188), (204, 319, 355, 315), (319, 203, 295, 355), (289, 356, 291, 182), (201, 320, 356, 289), (320, 202, 313, 356), (321, 357, 283, 199), (194, 271, 357, 321), (271, 148, 286, 357), (287, 358, 281, 178), (83, 261, 358, 287), (261, 134, 288, 358), (322, 359, 284, 200), (195, 272, 359, 322), (272, 83, 287, 359), (323, 360, 313, 202), (198, 309, 360, 323), (309, 176, 297, 360), (280, 361, 274, 173), (102, 265, 361, 280), (265, 83, 279, 361), (324, 362, 308, 197), (192, 305, 362, 324), (305, 102, 280, 362), (325, 363, 309, 198), (195, 307, 363, 325), (307, 149, 278, 363), (299, 364, 290, 181), (173, 274, 364, 299), (274, 175, 298, 364), (278, 365, 275, 176), (149, 268, 365, 278), (268, 152, 277, 365), (333, 366, 269, 211), (215, 327, 366, 333), (327, 192, 264, 366), (286, 367, 282, 179), (148, 262, 367, 286), (262, 149, 285, 367), (328, 215, 101), (215, 191, 101), (333, 211, 151, 191), (329, 133, 214), (214, 133, 189), (330, 189, 144, 212), (90, 265, 102), (102, 404, 90), (90, 261, 83), (372, 436, 380, 67), (59, 370, 436, 372), (370, 250, 435, 436), (382, 437, 429, 69), (109, 412, 437, 382), (412, 256, 434, 437), (388, 438, 383, 63), (55, 373, 438, 388), (373, 251, 433, 438), (141, 423, 439, 397), (407, 440, 412, 109), (418, 441, 423, 141), (67, 380, 441, 418), (380, 252, 432, 441), (393, 442, 417, 65), (57, 415, 442, 393), (415, 138, 425, 442), (403, 443, 399, 95), (91, 395, 443, 403), (395, 139, 424, 443), (432, 444, 431, 257), (252, 428, 444, 432), (428, 66, 419, 444), (420, 445, 422, 143), (70, 386, 445, 420), (386, 67, 418, 445), (419, 446, 421, 142), (66, 384, 446, 419), (384, 65, 417, 446), (408, 447, 414, 110), (94, 402, 447, 408), (402, 92, 406, 447), (409, 448, 413, 111), (95, 401, 448, 409), (401, 93, 407, 448), (400, 450, 406, 92), (90, 404, 450, 400), (404, 106, 411, 450), (391, 451, 387, 68), (60, 377, 451, 391), (377, 107, 410, 451), (410, 452, 409, 111), (107, 405, 452, 410), (405, 91, 403, 452), (398, 453, 402, 94), (142, 421, 453, 398), (421, 140, 396, 453), (399, 454, 401, 95), (143, 422, 454, 399), (422, 141, 397, 454), (431, 142, 398, 455), (375, 456, 384, 66), (58, 374, 456, 375), (374, 57, 393, 456), (390, 457, 386, 70), (62, 376, 457, 390), (376, 59, 372, 457), (411, 458, 379, 108), (106, 369, 458, 411), (369, 56, 389, 458), (392, 459, 381, 69), (61, 371, 459, 392), (371, 60, 391, 459), (433, 460, 429, 253), (251, 427, 460, 433), (427, 61, 392, 460), (434, 461, 383, 253), (256, 430, 461, 434), (430, 110, 385, 461), (387, 462, 381, 68), (111, 413, 462, 387), (413, 109, 382, 462), (385, 463, 378, 63), (110, 414, 463, 385), (414, 108, 379, 463), (435, 464, 428, 252), (250, 426, 464, 435), (426, 58, 375, 464), (389, 465, 378, 64), (56, 368, 465, 389), (368, 55, 388, 465), (424, 466, 420, 143), (139, 416, 466, 424), (416, 62, 390, 466), (425, 467, 396, 140), (138, 394, 467, 425), (394, 90, 400, 467), (371, 38, 50, 60), (427, 38, 61), (373, 40, 249, 251), (368, 32, 40, 55), (369, 32, 56), (404, 102, 106), (394, 138, 134), (415, 57, 31), (374, 31, 57), (426, 44, 58), (370, 247, 250), (370, 36, 247), (376, 36, 59), (416, 135, 48, 62), (395, 87, 135, 139), (405, 87, 91), (377, 103, 107), (125, 258, 491, 473), (124, 237, 490, 472), (27, 231, 489, 481), (11, 469, 487, 224), (156, 7, 563, 577), (11, 71, 484, 469), (17, 479, 482, 53), (54, 53, 482, 483), (207, 27, 481, 486), (235, 100, 525, 526), (10, 5, 567, 568), (17, 10, 478, 479), (128, 476, 488, 226), (132, 480, 483, 137), (128, 127, 475, 476), (258, 126, 474, 491), (127, 125, 473, 475), (126, 124, 472, 474), (237, 123, 471, 490), (123, 122, 470, 471), (122, 120, 468, 470), (33, 244, 515, 505), (101, 235, 514, 497), (24, 206, 513, 504), (2, 492, 511, 219), (77, 130, 573, 569), (23, 496, 499, 51), (2, 45, 507, 492), (244, 41, 506, 515), (45, 33, 505, 507), (41, 24, 504, 506), (206, 18, 503, 513), (18, 13, 502, 503), (13, 3, 500, 502), (113, 103, 508, 501), (99, 495, 498, 104), (105, 104, 498, 499), (209, 101, 497, 510), (100, 496, 519, 525), (112, 500, 574, 571), (99, 98, 494, 495), (113, 501, 512, 228), (153, 216, 217, 0), (167, 153, 0, 49), (164, 167, 49, 37), (259, 164, 37, 248), (166, 259, 248, 39), (162, 166, 39, 28), (241, 162, 28, 213), (159, 241, 213, 22), (158, 159, 22, 12), (154, 158, 12, 1), (9, 494, 565, 566), (154, 1, 564, 560), (478, 10, 568, 576), (494, 98, 570, 565), (7, 468, 562, 563), (5, 156, 577, 567), (157, 156, 5, 15), (160, 157, 15, 20), (240, 160, 20, 230), (161, 240, 230, 26), (165, 161, 26, 43), (260, 165, 43, 246), (163, 260, 246, 35), (168, 163, 35, 47), (155, 168, 47, 4), (220, 155, 4, 222), (14, 19, 471, 470), (218, 227, 516), (219, 511, 516), (228, 512, 516), (221, 220, 516), (223, 229, 516), (224, 487, 516), (226, 488, 516), (222, 224, 516), (220, 222, 516), (217, 216, 516), (487, 223, 516), (216, 219, 516), (225, 217, 516), (511, 218, 516), (488, 221, 516), (227, 226, 516), (512, 225, 516), (229, 228, 516), (523, 522, 535, 534), (519, 518, 539, 538), (525, 519, 538, 532), (524, 523, 534, 533), (514, 235, 526, 528), (23, 172, 517, 518), (132, 236, 521, 520), (231, 21, 523, 524), (236, 489, 527, 521), (496, 23, 518, 519), (489, 231, 524, 527), (480, 132, 520, 522), (517, 528, 529, 540), (518, 517, 540, 539), (522, 520, 537, 535), (521, 527, 530, 536), (527, 524, 533, 530), (520, 521, 536, 537), (528, 526, 531, 529), (526, 525, 532, 531), (398, 94, 542, 546), (431, 455, 556, 552), (449, 430, 551, 555), (455, 398, 546, 556), (408, 449, 555, 548), (439, 423, 550, 553), (430, 256, 543, 551), (397, 439, 553, 545), (256, 412, 549, 543), (257, 431, 552, 544), (412, 440, 554, 549), (440, 407, 547, 554), (407, 93, 541, 547), (94, 408, 548, 542), (423, 257, 544, 550), (93, 397, 545, 541), (551, 543, 557), (549, 554, 557), (544, 552, 557), (554, 547, 557), (547, 541, 557), (555, 551, 557), (542, 548, 557), (548, 555, 557), (543, 549, 557), (552, 556, 557), (550, 544, 557), (541, 545, 557), (556, 546, 557), (553, 550, 557), (546, 542, 557), (545, 553, 557), (536, 530, 559), (530, 533, 559), (537, 536, 559), (531, 532, 558), (534, 535, 559), (538, 539, 558), (529, 531, 558), (533, 534, 559), (540, 529, 558), (539, 540, 558), (532, 538, 558), (535, 537, 559), (564, 566, 129, 170), (571, 574, 586, 580), (574, 561, 493, 586), (568, 567, 97, 75), (562, 575, 587, 485), (565, 570, 579, 169), (577, 563, 477, 590), (566, 565, 169, 129), (569, 573, 584, 578), (573, 576, 589, 584), (563, 562, 485, 477), (560, 564, 170, 509), (561, 560, 509, 493), (572, 571, 580, 581), (567, 577, 590, 97), (575, 572, 581, 587), (570, 569, 578, 579), (576, 568, 75, 589), (171, 170, 129, 169), (582, 583, 578, 584), (583, 585, 579, 578), (588, 582, 584, 589), (485, 587, 593, 594), (581, 580, 592, 591), (587, 581, 591, 593), (586, 493, 509, 595), (477, 485, 594, 590), (97, 588, 589, 75), (580, 586, 595, 592), (585, 171, 169, 579), (595, 509, 170, 171), (592, 595, 171, 585), (591, 592, 585, 583), (593, 591, 583, 582), (594, 593, 582, 588), (590, 594, 588, 97)])
_uv = me_cube_001.uv_layers.new(name='UVMap')
_uv.uv.foreach_set('vector', [0.4475, 0.5857, 0.4049, 0.5262, 0.4198, 0.4703, 0.4784, 0.5272, 0.3432, 0.3855, 0.3492, 0.4469, 0.3295, 0.4494, 0.3229, 0.3772, 0.2677, 0.5897, 0.3158, 0.5483, 0.3165, 0.5939, 0.2915, 0.6204, 0.3082, 0.9893, 0.3578, 0.9819, 0.3625, 0.9916, 0.3149, 0.9998, 0.3596, 0.6466, 0.359, 0.6106, 0.3665, 0.606, 0.3765, 0.6412, 0.4246, 0.9249, 0.4239, 0.9608, 0.3578, 0.9819, 0.3494, 0.9376, 0.3578, 0.9819, 0.4239, 0.9608, 0.4295, 0.9753, 0.3625, 0.9916, 0.4032, 0.4594, 0.4198, 0.4703, 0.3908, 0.4995, 0.3862, 0.4904, 0.3879, 0.5659, 0.412, 0.6249, 0.3765, 0.6412, 0.3665, 0.606, 0.5502, 0.2522, 0.5547, 0.1848, 0.6277, 0.1761, 0.6238, 0.2203, 0.2312, 0.6316, 0.2677, 0.5897, 0.2915, 0.6204, 0.2668, 0.6633, 0.4696, 0.6526, 0.4475, 0.5857, 0.4784, 0.5272, 0.5158, 0.614, 0.4779, 0.7006, 0.4696, 0.6526, 0.5158, 0.614, 0.5261, 0.6597, 0.3653, 0.2624, 0.3564, 0.3029, 0.336, 0.2925, 0.3446, 0.2522, 0.203, 0.6752, 0.2312, 0.6316, 0.2668, 0.6633, 0.2491, 0.7004, 0.3767, 0.7319, 0.3472, 0.7374, 0.3486, 0.723, 0.3698, 0.7127, 0.412, 0.6249, 0.4252, 0.6793, 0.3784, 0.6908, 0.3765, 0.6412, 0.3414, 0.8006, 0.3362, 0.7836, 0.3723, 0.777, 0.37, 0.7915, 0.1766, 0.7252, 0.2315, 0.7422, 0.2264, 0.756, 0.4297, 0.7309, 0.429, 0.7882, 0.3723, 0.777, 0.3767, 0.7319, 0.4973, 0.8, 0.4805, 0.7516, 0.53, 0.7065, 0.5339, 0.7577, 0.3841, 0.1767, 0.3733, 0.2213, 0.3523, 0.2117, 0.3629, 0.1677, 0.1502, 0.7721, 0.1766, 0.7252, 0.2215, 0.7702, 0.2063, 0.8082, 0.3157, 0.8286, 0.3674, 0.8063, 0.3014, 0.8504, 0.2935, 0.851, 0.429, 0.7882, 0.3674, 0.8063, 0.37, 0.7915, 0.3592, 0.8686, 0.3563, 0.8896, 0.3198, 0.8881, 0.3251, 0.8834, 0.116, 0.8431, 0.1356, 0.8062, 0.1912, 0.8457, 0.1733, 0.89, 0.3974, 0.1127, 0.3909, 0.1457, 0.3694, 0.1371, 0.3754, 0.1047, 0.4802, 0.8761, 0.4806, 0.8371, 0.5336, 0.7922, 0.5333, 0.8281, 0.4266, 0.8619, 0.4259, 0.8819, 0.3563, 0.8896, 0.3592, 0.8686, 0.429, 0.7882, 0.4296, 0.8433, 0.3619, 0.8483, 0.3674, 0.8063, 0.3674, 0.8063, 0.3205, 0.8652, 0.3214, 0.8512, 0.1444, 0.7888, 0.1502, 0.7721, 0.2063, 0.8082, 0.1988, 0.8268, 0.3876, 0.1612, 0.3841, 0.1767, 0.3629, 0.1677, 0.3662, 0.1524, 0.4849, 0.8268, 0.4973, 0.8, 0.5339, 0.7577, 0.5338, 0.7751, 0.484, 0.939, 0.4802, 0.8761, 0.5333, 0.8281, 0.5435, 0.9171, 0.4162, 0.03563, 0.3974, 0.1127, 0.3754, 0.1047, 0.3948, 0.02559, 0.09937, 0.8737, 0.116, 0.8431, 0.1733, 0.89, 0.1444, 0.9235, 0.624, 0.6503, 0.6171, 0.646, 0.6171, 0.6436, 0.6212, 0.6438, 0.4259, 0.8819, 0.4246, 0.9249, 0.3494, 0.9376, 0.3563, 0.8896, 0.6388, 0.1785, 0.6348, 0.2174, 0.6238, 0.2203, 0.6277, 0.1761, 0.7782, 0.1848, 0.7826, 0.2522, 0.709, 0.2203, 0.7051, 0.1761, 0.7152, 0.1196, 0.7447, 0.1007, 0.7051, 0.1761, 0.6941, 0.1785, 0.6064, 0.2771, 0.5822, 0.2974, 0.6238, 0.2203, 0.6348, 0.2174, 0.6433, 0.5931, 0.6602, 0.5935, 0.656, 0.5985, 0.6375, 0.5997, 0.5643, 0.6416, 0.5626, 0.6331, 0.5739, 0.6339, 0.5715, 0.6411, 0.6699, 0.6271, 0.669, 0.632, 0.6557, 0.6328, 0.6592, 0.6284, 0.1733, 0.89, 0.1912, 0.8457, 0.223, 0.8785, 0.2215, 0.889, 0.3563, 0.8896, 0.3112, 0.9024, 0.3145, 0.8927, 0.1988, 0.8268, 0.2063, 0.8082, 0.2235, 0.8518, 0.221, 0.8555, 0.251, 0.922, 0.2332, 0.8978, 0.2448, 0.906, 0.2063, 0.8082, 0.2215, 0.7702, 0.2338, 0.8427, 0.2264, 0.8484, 0.5915, 0.64, 0.5886, 0.649, 0.5694, 0.6484, 0.5715, 0.6411, 0.5943, 0.6083, 0.594, 0.6164, 0.5768, 0.6154, 0.5767, 0.6077, 0.591, 0.628, 0.5951, 0.6321, 0.5739, 0.6339, 0.5713, 0.6295, 0.5645, 0.6181, 0.5692, 0.6133, 0.5768, 0.6154, 0.5728, 0.6199, 0.5707, 0.6042, 0.573, 0.5951, 0.5772, 0.5998, 0.5767, 0.6077, 0.584, 0.6518, 0.5639, 0.6509, 0.5694, 0.6484, 0.5886, 0.649, 0.6628, 0.6027, 0.6646, 0.612, 0.6569, 0.6144, 0.6567, 0.6065, 0.6699, 0.6412, 0.6725, 0.6513, 0.6647, 0.648, 0.6604, 0.6402, 0.3082, 0.9893, 0.3106, 0.9326, 0.3494, 0.9377, 0.3578, 0.9819, 0.6206, 0.6088, 0.6207, 0.6144, 0.6166, 0.6131, 0.6165, 0.609, 0.6209, 0.6378, 0.6212, 0.6438, 0.6171, 0.6436, 0.617, 0.636, 0.2657, 0.926, 0.2584, 0.9238, 0.2705, 0.9141, 0.2789, 0.9153, 0.6106, 0.5956, 0.6163, 0.5969, 0.6164, 0.6037, 0.6128, 0.6032, 0.7019, 0.2571, 0.6664, 0.2522, 0.6664, 0.2102, 0.6881, 0.2146, 0.6482, 0.139, 0.6665, 0.148, 0.6664, 0.1831, 0.6485, 0.1809, 0.6843, 0.1809, 0.6881, 0.2146, 0.6664, 0.2102, 0.6664, 0.1831, 0.4992, 0.05978, 0.4825, 0.1354, 0.4514, 0.1272, 0.4676, 0.05692, 0.4704, 0.1844, 0.4667, 0.2, 0.4363, 0.1925, 0.4399, 0.1768, 0.4825, 0.1354, 0.4741, 0.1687, 0.4436, 0.161, 0.4514, 0.1272, 0.2552, 0.8153, 0.2692, 0.8211, 0.2772, 0.8528, 0.272, 0.8495, 0.4667, 0.2, 0.4568, 0.2456, 0.4257, 0.2385, 0.4363, 0.1925, 0.5955, 0.5333, 0.5959, 0.5348, 0.5944, 0.5343, 0.5943, 0.533, 0.6779, 0.5642, 0.6361, 0.5615, 0.6326, 0.5495, 0.65, 0.5468, 0.4464, 0.2867, 0.4368, 0.3274, 0.4066, 0.3212, 0.4161, 0.2803, 0.4368, 0.3274, 0.4148, 0.4059, 0.3886, 0.3995, 0.4066, 0.3212, 0.3259, 0.6083, 0.3211, 0.6014, 0.335, 0.5771, 0.3368, 0.5829, 0.09937, 0.8737, 0.1444, 0.9235, 0.1357, 0.9293, 0.08768, 0.8831, 0.3164, 0.643, 0.3259, 0.6083, 0.3382, 0.6135, 0.3295, 0.649, 0.4992, 0.05978, 0.4676, 0.05692, 0.4753, 0.02337, 0.5046, 0.02857, 0.4148, 0.4059, 0.391, 0.4523, 0.3777, 0.4468, 0.3886, 0.3995, 0.2167, 0.9764, 0.251, 0.922, 0.2584, 0.9238, 0.2414, 0.9858, 0.4355, 0.4068, 0.4032, 0.4594, 0.391, 0.4523, 0.4148, 0.4059, 0.4162, 0.03563, 0.3948, 0.02559, 0.4037, 0.0001832, 0.4252, 0.007776, 0.2414, 0.9858, 0.2674, 0.9904, 0.2708, 0.9982, 0.2386, 0.9958, 0.4598, 0.3268, 0.4355, 0.4068, 0.4148, 0.4059, 0.4368, 0.3274, 0.4696, 0.2864, 0.4598, 0.3268, 0.4368, 0.3274, 0.4464, 0.2867, 0.4901, 0.2011, 0.4803, 0.246, 0.4568, 0.2456, 0.4667, 0.2, 0.5062, 0.1378, 0.4976, 0.1703, 0.4741, 0.1687, 0.4825, 0.1354, 0.4938, 0.1857, 0.4901, 0.2011, 0.4667, 0.2, 0.4704, 0.1844, 0.523, 0.06026, 0.5062, 0.1378, 0.4825, 0.1354, 0.4992, 0.05978, 0.6177, 0.1196, 0.6482, 0.139, 0.6485, 0.1809, 0.6388, 0.1785, 0.5895, 0.5942, 0.6041, 0.5961, 0.6087, 0.603, 0.5954, 0.6004, 0.3494, 0.9376, 0.2657, 0.926, 0.2928, 0.9141, 0.3073, 0.9123, 0.6102, 0.6503, 0.6022, 0.6517, 0.605, 0.6488, 0.6129, 0.6438, 0.6116, 0.6311, 0.6142, 0.6337, 0.6107, 0.6334, 0.61, 0.6287, 0.6124, 0.609, 0.6125, 0.6146, 0.6084, 0.6157, 0.6079, 0.609, 0.6131, 0.6378, 0.6129, 0.6438, 0.605, 0.6488, 0.6075, 0.6396, 0.6664, 0.2522, 0.631, 0.2571, 0.6447, 0.2146, 0.6664, 0.2102, 0.6664, 0.1831, 0.6664, 0.2102, 0.6447, 0.2146, 0.6485, 0.1809, 0.2839, 0.8271, 0.2998, 0.8281, 0.2772, 0.8528, 0.6777, 0.5056, 0.7249, 0.5122, 0.6848, 0.5229, 0.6499, 0.5233, 0.5978, 0.5487, 0.5923, 0.5421, 0.5961, 0.5387, 0.6005, 0.5424, 0.3777, 0.4468, 0.391, 0.4523, 0.3814, 0.4813, 0.3713, 0.4741, 0.3295, 0.649, 0.3382, 0.6135, 0.3515, 0.6145, 0.3439, 0.6498, 0.3039, 0.633, 0.3211, 0.6014, 0.3259, 0.6083, 0.3164, 0.643, 0.3492, 0.4469, 0.3633, 0.4459, 0.3591, 0.4764, 0.3507, 0.4821, 0.2668, 0.6633, 0.2872, 0.6772, 0.2873, 0.6812, 0.2719, 0.6734, 0.2472, 0.778, 0.2601, 0.7655, 0.2875, 0.7804, 0.2713, 0.7978, 0.2215, 0.7702, 0.2552, 0.8153, 0.2644, 0.8439, 0.2565, 0.8381, 0.6941, 0.1785, 0.698, 0.2174, 0.6881, 0.2146, 0.6843, 0.1809, 0.7265, 0.2771, 0.7019, 0.2571, 0.6881, 0.2146, 0.698, 0.2174, 0.6416, 0.6396, 0.6455, 0.6487, 0.6292, 0.6487, 0.6266, 0.6395, 0.6389, 0.6076, 0.6394, 0.6157, 0.6249, 0.6154, 0.6252, 0.6087, 0.6413, 0.6274, 0.637, 0.6318, 0.6234, 0.6333, 0.6239, 0.6286, 0.2584, 0.9238, 0.2529, 0.9093, 0.2615, 0.9122, 0.622, 0.5954, 0.6285, 0.5957, 0.6241, 0.6027, 0.6201, 0.6031, 0.6665, 0.148, 0.6848, 0.139, 0.6843, 0.1809, 0.6664, 0.1831, 0.6513, 0.652, 0.632, 0.6515, 0.6292, 0.6487, 0.6455, 0.6487, 0.4676, 0.05692, 0.4514, 0.1272, 0.4198, 0.121, 0.4379, 0.04564, 0.4399, 0.1768, 0.4363, 0.1925, 0.4057, 0.1859, 0.4092, 0.1703, 0.4514, 0.1272, 0.4436, 0.161, 0.4127, 0.1546, 0.4198, 0.121, 0.4363, 0.1925, 0.4257, 0.2385, 0.3947, 0.2312, 0.4057, 0.1859, 0.4161, 0.2803, 0.4066, 0.3212, 0.3768, 0.3136, 0.386, 0.2728, 0.4066, 0.3212, 0.3886, 0.3995, 0.3622, 0.3938, 0.3768, 0.3136, 0.484, 0.939, 0.5435, 0.9171, 0.5498, 0.9466, 0.49, 0.9609, 0.2167, 0.9764, 0.2414, 0.9858, 0.2386, 0.9958, 0.2098, 0.9813, 0.3886, 0.3995, 0.3777, 0.4468, 0.3633, 0.4459, 0.3622, 0.3938, 0.1825, 0.9547, 0.209, 0.9051, 0.251, 0.922, 0.2167, 0.9764, 0.2414, 0.9858, 0.2584, 0.9238, 0.2657, 0.926, 0.2674, 0.9904, 0.6108, 0.523, 0.6325, 0.5207, 0.6217, 0.5351, 0.605, 0.5351, 0.6081, 0.5301, 0.6499, 0.5233, 0.6848, 0.5229, 0.6697, 0.535, 0.6384, 0.5351, 0.605, 0.5351, 0.6217, 0.5351, 0.6326, 0.5495, 0.6108, 0.5473, 0.6082, 0.5402, 0.6384, 0.5351, 0.6697, 0.535, 0.6849, 0.5469, 0.65, 0.5468, 0.7249, 0.5122, 0.7337, 0.5348, 0.6697, 0.535, 0.6848, 0.5229, 0.5955, 0.537, 0.5953, 0.5387, 0.5943, 0.5387, 0.5943, 0.5373, 0.6028, 0.5068, 0.6359, 0.5088, 0.6082, 0.5153, 0.7337, 0.5348, 0.725, 0.5575, 0.6849, 0.5469, 0.6697, 0.535, 0.3879, 0.5659, 0.3665, 0.606, 0.3625, 0.5785, 0.3739, 0.5512, 0.4198, 0.4703, 0.4049, 0.5262, 0.3815, 0.5264, 0.3908, 0.4995, 0.01933, 0.7805, 0.0592, 0.8268, 0.04379, 0.8423, 0.0001832, 0.8023, 0.1825, 0.9547, 0.2167, 0.9764, 0.2098, 0.9813, 0.1716, 0.9602, 0.3515, 0.6145, 0.3382, 0.6135, 0.3448, 0.5865, 0.3535, 0.5867, 0.01933, 0.7805, 0.06929, 0.7099, 0.09207, 0.7755, 0.0592, 0.8268, 0.0934, 0.6645, 0.1014, 0.6496, 0.113, 0.7027, 0.1111, 0.7314, 0.06929, 0.7099, 0.08566, 0.6792, 0.1099, 0.7422, 0.09207, 0.7755, 0.1014, 0.6496, 0.1279, 0.6075, 0.1499, 0.669, 0.113, 0.7027, 0.1522, 0.5687, 0.1817, 0.5335, 0.2046, 0.588, 0.1756, 0.6261, 0.1817, 0.5335, 0.253, 0.474, 0.2541, 0.5392, 0.2046, 0.588, 0.3633, 0.4459, 0.3777, 0.4468, 0.3713, 0.4741, 0.3591, 0.4764, 0.4676, 0.05692, 0.4379, 0.04564, 0.4466, 0.0152, 0.4753, 0.02337, 0.253, 0.474, 0.3295, 0.4494, 0.3184, 0.5056, 0.2541, 0.5392, 0.6042, 0.792, 0.6031, 0.7969, 0.5988, 0.7944, 0.5995, 0.7918, 0.5909, 0.5355, 0.5959, 0.5355, 0.5944, 0.536, 0.5897, 0.536, 0.5758, 0.5512, 0.5605, 0.5561, 0.5695, 0.5495, 0.5785, 0.5481, 0.5614, 0.5461, 0.5642, 0.5372, 0.5693, 0.5386, 0.5689, 0.544, 0.5734, 0.8075, 0.5602, 0.8027, 0.5668, 0.8002, 0.5764, 0.8008, 0.5747, 0.5343, 0.5642, 0.5331, 0.5693, 0.5317, 0.5766, 0.5335, 0.5614, 0.5242, 0.5605, 0.5142, 0.5695, 0.5208, 0.5689, 0.5263, 0.5913, 0.5283, 0.5953, 0.5316, 0.5943, 0.5316, 0.5903, 0.5285, 0.5767, 0.7951, 0.5764, 0.8008, 0.5668, 0.8002, 0.5671, 0.7959, 0.5861, 0.8381, 0.586, 0.8321, 0.595, 0.8348, 0.5957, 0.839, 0.5906, 0.8261, 0.6021, 0.8336, 0.595, 0.8348, 0.586, 0.8321, 0.5586, 0.835, 0.5599, 0.8302, 0.563, 0.8326, 0.5633, 0.8349, 0.5598, 0.7965, 0.5608, 0.7905, 0.5678, 0.7917, 0.5671, 0.7959, 0.5657, 0.8459, 0.5597, 0.8399, 0.564, 0.8375, 0.5686, 0.8405, 0.5964, 0.7824, 0.6029, 0.7871, 0.5998, 0.7895, 0.5951, 0.788, 0.603, 0.8395, 0.6026, 0.8458, 0.596, 0.8432, 0.5957, 0.839, 0.5723, 0.783, 0.5867, 0.7804, 0.5876, 0.7876, 0.5768, 0.789, 0.5894, 0.8505, 0.5746, 0.8496, 0.5759, 0.8432, 0.5865, 0.8439, 0.5665, 0.8254, 0.5761, 0.8234, 0.5752, 0.8307, 0.5677, 0.8311, 0.5687, 0.8355, 0.5677, 0.8311, 0.5752, 0.8307, 0.5758, 0.837, 0.5941, 0.7925, 0.5942, 0.7975, 0.5869, 0.8001, 0.587, 0.7939, 0.5758, 0.5191, 0.5854, 0.5231, 0.5848, 0.5239, 0.5785, 0.5222, 0.5909, 0.5348, 0.582, 0.5349, 0.5821, 0.5346, 0.5897, 0.5343, 0.5972, 0.8029, 0.5883, 0.8065, 0.5869, 0.8001, 0.5942, 0.7975, 0.5913, 0.542, 0.5854, 0.5472, 0.5848, 0.5464, 0.5903, 0.5418, 0.5747, 0.536, 0.582, 0.5354, 0.5821, 0.5357, 0.5766, 0.5367, 0.7572, 0.5348, 0.7677, 0.5588, 0.725, 0.5575, 0.7337, 0.5348, 0.5768, 0.4913, 0.6108, 0.4951, 0.5951, 0.5035, 0.7675, 0.5106, 0.7572, 0.5348, 0.7337, 0.5348, 0.7249, 0.5122, 0.5827, 0.5629, 0.5729, 0.555, 0.586, 0.548, 0.5919, 0.5561, 0.6855, 0.4889, 0.7675, 0.5106, 0.7249, 0.5122, 0.6777, 0.5056, 0.6869, 0.5833, 0.6108, 0.5752, 0.6361, 0.5615, 0.6779, 0.5642, 0.6108, 0.5752, 0.5768, 0.579, 0.5951, 0.5668, 0.5827, 0.5074, 0.5951, 0.5035, 0.6028, 0.5068, 0.5919, 0.5142, 0.6108, 0.4951, 0.6855, 0.4889, 0.6777, 0.5056, 0.6359, 0.5088, 0.7677, 0.5588, 0.6869, 0.5833, 0.6779, 0.5642, 0.725, 0.5575, 0.5977, 0.5216, 0.6082, 0.5153, 0.6108, 0.523, 0.6005, 0.5279, 0.6008, 0.5383, 0.6082, 0.5402, 0.6108, 0.5473, 0.6005, 0.5424, 0.6008, 0.532, 0.6081, 0.5301, 0.605, 0.5351, 0.5999, 0.5351, 0.2215, 0.7702, 0.2264, 0.756, 0.2472, 0.778, 0.2713, 0.7978, 0.2688, 0.807, 0.2552, 0.8153, 0.6361, 0.5615, 0.6028, 0.5635, 0.6082, 0.555, 0.429, 0.7882, 0.37, 0.7915, 0.3723, 0.777, 0.1766, 0.7252, 0.2264, 0.756, 0.2215, 0.7702, 0.3157, 0.8286, 0.3088, 0.8147, 0.3114, 0.8065, 0.3414, 0.8006, 0.37, 0.7915, 0.3674, 0.8063, 0.523, 0.06026, 0.4992, 0.05978, 0.5046, 0.02857, 0.5272, 0.0313, 0.1279, 0.6075, 0.1522, 0.5687, 0.1756, 0.6261, 0.1499, 0.669, 0.6217, 0.5351, 0.6384, 0.5351, 0.65, 0.5468, 0.6326, 0.5495, 0.6325, 0.5207, 0.6499, 0.5233, 0.6384, 0.5351, 0.6217, 0.5351, 0.4257, 0.2385, 0.4161, 0.2803, 0.386, 0.2728, 0.3947, 0.2312, 0.2601, 0.7655, 0.273, 0.7195, 0.2972, 0.7371, 0.2875, 0.7804, 0.6359, 0.5088, 0.6777, 0.5056, 0.6499, 0.5233, 0.6325, 0.5207, 0.4803, 0.246, 0.4696, 0.2864, 0.4464, 0.2867, 0.4568, 0.2456, 0.4568, 0.2456, 0.4464, 0.2867, 0.4161, 0.2803, 0.4257, 0.2385, 0.725, 0.5575, 0.6779, 0.5642, 0.65, 0.5468, 0.6849, 0.5469, 0.4252, 0.6793, 0.4297, 0.7309, 0.3767, 0.7319, 0.3784, 0.6908, 0.3362, 0.7836, 0.3472, 0.7374, 0.3767, 0.7319, 0.3723, 0.777, 0.1766, 0.7252, 0.203, 0.6752, 0.2491, 0.7004, 0.2315, 0.7422, 0.3733, 0.2213, 0.3653, 0.2624, 0.3446, 0.2522, 0.3523, 0.2117, 0.4805, 0.7516, 0.4779, 0.7006, 0.5261, 0.6597, 0.53, 0.7065, 0.08566, 0.6792, 0.0934, 0.6645, 0.1111, 0.7314, 0.1099, 0.7422, 0.4436, 0.161, 0.4399, 0.1768, 0.4092, 0.1703, 0.4127, 0.1546, 0.6425, 0.6199, 0.6452, 0.6235, 0.6252, 0.624, 0.6245, 0.6202, 0.4976, 0.1703, 0.4938, 0.1857, 0.4704, 0.1844, 0.4741, 0.1687, 0.4741, 0.1687, 0.4704, 0.1844, 0.4399, 0.1768, 0.4436, 0.161, 0.5623, 0.6282, 0.5598, 0.6232, 0.5689, 0.6249, 0.5713, 0.6295, 0.5905, 0.6206, 0.5874, 0.6243, 0.5689, 0.6249, 0.5728, 0.6199, 0.1912, 0.8457, 0.2228, 0.8621, 0.225, 0.8685, 0.6689, 0.6169, 0.6731, 0.622, 0.6627, 0.6237, 0.6599, 0.6189, 0.4806, 0.8371, 0.4849, 0.8268, 0.5338, 0.7751, 0.5336, 0.7922, 0.3909, 0.1457, 0.3876, 0.1612, 0.3662, 0.1524, 0.3694, 0.1371, 0.1356, 0.8062, 0.1444, 0.7888, 0.1988, 0.8268, 0.1912, 0.8457, 0.4296, 0.8433, 0.4266, 0.8619, 0.3592, 0.8686, 0.3619, 0.8483, 0.3619, 0.8483, 0.325, 0.8787, 0.3242, 0.8742, 0.5966, 0.5335, 0.6008, 0.532, 0.5999, 0.5351, 0.597, 0.5351, 0.5961, 0.5316, 0.6005, 0.5279, 0.6008, 0.532, 0.5966, 0.5335, 0.6005, 0.5279, 0.6108, 0.523, 0.6081, 0.5301, 0.6008, 0.532, 0.5966, 0.5367, 0.6008, 0.5383, 0.6005, 0.5424, 0.5961, 0.5387, 0.597, 0.5351, 0.5999, 0.5351, 0.6008, 0.5383, 0.5966, 0.5367, 0.5999, 0.5351, 0.605, 0.5351, 0.6082, 0.5402, 0.6008, 0.5383, 0.5923, 0.5281, 0.5977, 0.5216, 0.6005, 0.5279, 0.5961, 0.5316, 0.586, 0.5223, 0.5919, 0.5142, 0.5977, 0.5216, 0.5923, 0.5281, 0.5919, 0.5142, 0.6028, 0.5068, 0.6082, 0.5153, 0.5977, 0.5216, 0.5729, 0.5153, 0.5827, 0.5074, 0.5919, 0.5142, 0.586, 0.5223, 0.5502, 0.5058, 0.5683, 0.4998, 0.5827, 0.5074, 0.5729, 0.5153, 0.5683, 0.4998, 0.5768, 0.4913, 0.5951, 0.5035, 0.5827, 0.5074, 0.5951, 0.5668, 0.5827, 0.5629, 0.5919, 0.5561, 0.6028, 0.5635, 0.5768, 0.579, 0.5683, 0.5705, 0.5827, 0.5629, 0.5951, 0.5668, 0.5683, 0.5705, 0.5502, 0.5645, 0.5729, 0.555, 0.5827, 0.5629, 0.5642, 0.5372, 0.5747, 0.536, 0.5766, 0.5367, 0.5693, 0.5386, 0.5581, 0.5351, 0.5728, 0.5351, 0.5747, 0.536, 0.5642, 0.5372, 0.5728, 0.5351, 0.582, 0.5351, 0.582, 0.5354, 0.5747, 0.536, 0.5953, 0.5387, 0.5913, 0.542, 0.5903, 0.5418, 0.5943, 0.5387, 0.5961, 0.5387, 0.5923, 0.5421, 0.5913, 0.542, 0.5953, 0.5387, 0.5923, 0.5421, 0.586, 0.548, 0.5854, 0.5472, 0.5913, 0.542, 0.6031, 0.7969, 0.5972, 0.8029, 0.5942, 0.7975, 0.5988, 0.7944, 0.6114, 0.8004, 0.6016, 0.8099, 0.5972, 0.8029, 0.6031, 0.7969, 0.6016, 0.8099, 0.5899, 0.8144, 0.5883, 0.8065, 0.5972, 0.8029, 0.5959, 0.5348, 0.5909, 0.5348, 0.5897, 0.5343, 0.5944, 0.5343, 0.597, 0.5351, 0.592, 0.5351, 0.5909, 0.5348, 0.5959, 0.5348, 0.592, 0.5351, 0.582, 0.5351, 0.582, 0.5349, 0.5909, 0.5348, 0.5605, 0.5142, 0.5758, 0.5191, 0.5785, 0.5222, 0.5695, 0.5208, 0.5502, 0.5058, 0.5729, 0.5153, 0.5758, 0.5191, 0.5605, 0.5142, 0.5729, 0.5153, 0.586, 0.5223, 0.5854, 0.5231, 0.5758, 0.5191, 0.5951, 0.788, 0.5941, 0.7925, 0.587, 0.7939, 0.5876, 0.7876, 0.5998, 0.7895, 0.5995, 0.7918, 0.5941, 0.7925, 0.5951, 0.788, 0.5995, 0.7918, 0.5988, 0.7944, 0.5942, 0.7975, 0.5941, 0.7925, 0.5686, 0.8405, 0.5687, 0.8355, 0.5758, 0.837, 0.5759, 0.8432, 0.564, 0.8375, 0.5633, 0.8349, 0.5687, 0.8355, 0.5686, 0.8405, 0.5633, 0.8349, 0.563, 0.8326, 0.5677, 0.8311, 0.5687, 0.8355, 0.5599, 0.8302, 0.5665, 0.8254, 0.5677, 0.8311, 0.563, 0.8326, 0.5532, 0.826, 0.564, 0.8178, 0.5665, 0.8254, 0.5599, 0.8302, 0.564, 0.8178, 0.5773, 0.8148, 0.5761, 0.8234, 0.5665, 0.8254, 0.6026, 0.8458, 0.5894, 0.8505, 0.5865, 0.8439, 0.596, 0.8432, 0.6118, 0.8488, 0.5934, 0.8574, 0.5894, 0.8505, 0.6026, 0.8458, 0.5934, 0.8574, 0.5729, 0.8574, 0.5746, 0.8496, 0.5894, 0.8505, 0.5608, 0.7905, 0.5723, 0.783, 0.5768, 0.789, 0.5678, 0.7917, 0.5511, 0.7896, 0.5663, 0.7769, 0.5723, 0.783, 0.5608, 0.7905, 0.5663, 0.7769, 0.5855, 0.7717, 0.5867, 0.7804, 0.5723, 0.783, 0.6021, 0.8336, 0.603, 0.8395, 0.5957, 0.839, 0.595, 0.8348, 0.6117, 0.8327, 0.6126, 0.8408, 0.603, 0.8395, 0.6021, 0.8336, 0.6126, 0.8408, 0.6118, 0.8488, 0.6026, 0.8458, 0.603, 0.8395, 0.5867, 0.7804, 0.5964, 0.7824, 0.5951, 0.788, 0.5876, 0.7876, 0.5855, 0.7717, 0.5988, 0.7747, 0.5964, 0.7824, 0.5867, 0.7804, 0.5988, 0.7747, 0.6096, 0.783, 0.6029, 0.7871, 0.5964, 0.7824, 0.5746, 0.8496, 0.5657, 0.8459, 0.5686, 0.8405, 0.5759, 0.8432, 0.5729, 0.8574, 0.5612, 0.853, 0.5657, 0.8459, 0.5746, 0.8496, 0.5612, 0.853, 0.5514, 0.8435, 0.5597, 0.8399, 0.5657, 0.8459, 0.5602, 0.8027, 0.5598, 0.7965, 0.5671, 0.7959, 0.5668, 0.8002, 0.551, 0.8057, 0.5502, 0.7977, 0.5598, 0.7965, 0.5602, 0.8027, 0.5502, 0.7977, 0.5511, 0.7896, 0.5608, 0.7905, 0.5598, 0.7965, 0.5597, 0.8399, 0.5586, 0.835, 0.5633, 0.8349, 0.564, 0.8375, 0.5514, 0.8435, 0.5502, 0.8343, 0.5586, 0.835, 0.5597, 0.8399, 0.5502, 0.8343, 0.5532, 0.826, 0.5599, 0.8302, 0.5586, 0.835, 0.5761, 0.8234, 0.5906, 0.8261, 0.586, 0.8321, 0.5752, 0.8307, 0.5773, 0.8148, 0.5965, 0.82, 0.5906, 0.8261, 0.5761, 0.8234, 0.5965, 0.82, 0.6117, 0.8327, 0.6021, 0.8336, 0.5906, 0.8261, 0.5865, 0.8439, 0.5861, 0.8381, 0.5957, 0.839, 0.596, 0.8432, 0.5759, 0.8432, 0.5758, 0.837, 0.5861, 0.8381, 0.5865, 0.8439, 0.5758, 0.837, 0.5752, 0.8307, 0.586, 0.8321, 0.5861, 0.8381, 0.5768, 0.789, 0.5767, 0.7951, 0.5671, 0.7959, 0.5678, 0.7917, 0.5876, 0.7876, 0.587, 0.7939, 0.5767, 0.7951, 0.5768, 0.789, 0.587, 0.7939, 0.5869, 0.8001, 0.5764, 0.8008, 0.5767, 0.7951, 0.5854, 0.5231, 0.5913, 0.5283, 0.5903, 0.5285, 0.5848, 0.5239, 0.586, 0.5223, 0.5923, 0.5281, 0.5913, 0.5283, 0.5854, 0.5231, 0.5923, 0.5281, 0.5961, 0.5316, 0.5953, 0.5316, 0.5913, 0.5283, 0.5642, 0.5331, 0.5614, 0.5242, 0.5689, 0.5263, 0.5693, 0.5317, 0.5581, 0.5351, 0.5523, 0.5214, 0.5614, 0.5242, 0.5642, 0.5331, 0.5523, 0.5214, 0.5502, 0.5058, 0.5605, 0.5142, 0.5614, 0.5242, 0.582, 0.5349, 0.5747, 0.5343, 0.5766, 0.5335, 0.5821, 0.5346, 0.582, 0.5351, 0.5728, 0.5351, 0.5747, 0.5343, 0.582, 0.5349, 0.5728, 0.5351, 0.5581, 0.5351, 0.5642, 0.5331, 0.5747, 0.5343, 0.5883, 0.8065, 0.5734, 0.8075, 0.5764, 0.8008, 0.5869, 0.8001, 0.5899, 0.8144, 0.5694, 0.8144, 0.5734, 0.8075, 0.5883, 0.8065, 0.5694, 0.8144, 0.551, 0.8057, 0.5602, 0.8027, 0.5734, 0.8075, 0.5605, 0.5561, 0.5614, 0.5461, 0.5689, 0.544, 0.5695, 0.5495, 0.5502, 0.5645, 0.5523, 0.5489, 0.5614, 0.5461, 0.5605, 0.5561, 0.5523, 0.5489, 0.5581, 0.5351, 0.5642, 0.5372, 0.5614, 0.5461, 0.5854, 0.5472, 0.5758, 0.5512, 0.5785, 0.5481, 0.5848, 0.5464, 0.586, 0.548, 0.5729, 0.555, 0.5758, 0.5512, 0.5854, 0.5472, 0.5729, 0.555, 0.5502, 0.5645, 0.5605, 0.5561, 0.5758, 0.5512, 0.582, 0.5354, 0.5909, 0.5355, 0.5897, 0.536, 0.5821, 0.5357, 0.582, 0.5351, 0.592, 0.5351, 0.5909, 0.5355, 0.582, 0.5354, 0.592, 0.5351, 0.597, 0.5351, 0.5959, 0.5355, 0.5909, 0.5355, 0.6029, 0.7871, 0.6042, 0.792, 0.5995, 0.7918, 0.5998, 0.7895, 0.6096, 0.783, 0.6126, 0.7912, 0.6042, 0.792, 0.6029, 0.7871, 0.6126, 0.7912, 0.6114, 0.8004, 0.6031, 0.7969, 0.6042, 0.792, 0.5959, 0.5355, 0.5955, 0.537, 0.5943, 0.5373, 0.5944, 0.536, 0.597, 0.5351, 0.5966, 0.5367, 0.5955, 0.537, 0.5959, 0.5355, 0.5966, 0.5367, 0.5961, 0.5387, 0.5953, 0.5387, 0.5955, 0.537, 0.6082, 0.555, 0.5978, 0.5487, 0.6005, 0.5424, 0.6108, 0.5473, 0.6028, 0.5635, 0.5919, 0.5561, 0.5978, 0.5487, 0.6082, 0.555, 0.5919, 0.5561, 0.586, 0.548, 0.5923, 0.5421, 0.5978, 0.5487, 0.5953, 0.5316, 0.5955, 0.5333, 0.5943, 0.533, 0.5943, 0.5316, 0.5961, 0.5316, 0.5966, 0.5335, 0.5955, 0.5333, 0.5953, 0.5316, 0.5966, 0.5335, 0.597, 0.5351, 0.5959, 0.5348, 0.5955, 0.5333, 0.5951, 0.5668, 0.6028, 0.5635, 0.6108, 0.5752, 0.6028, 0.5635, 0.6361, 0.5615, 0.6108, 0.5752, 0.6082, 0.555, 0.6108, 0.5473, 0.6326, 0.5495, 0.6361, 0.5615, 0.5951, 0.5035, 0.6108, 0.4951, 0.6028, 0.5068, 0.6028, 0.5068, 0.6108, 0.4951, 0.6359, 0.5088, 0.6082, 0.5153, 0.6359, 0.5088, 0.6325, 0.5207, 0.6108, 0.523, 0.2772, 0.8528, 0.2998, 0.8281, 0.3157, 0.8286, 0.3157, 0.8286, 0.2846, 0.8522, 0.2772, 0.8528, 0.2772, 0.8528, 0.2692, 0.8211, 0.2839, 0.8271, 0.6646, 0.612, 0.6689, 0.6169, 0.6599, 0.6189, 0.6569, 0.6144, 0.6729, 0.6093, 0.6786, 0.6147, 0.6689, 0.6169, 0.6646, 0.612, 0.6786, 0.6147, 0.6842, 0.6203, 0.6731, 0.622, 0.6689, 0.6169, 0.594, 0.6164, 0.5905, 0.6206, 0.5728, 0.6199, 0.5768, 0.6154, 0.6084, 0.6157, 0.609, 0.6205, 0.5905, 0.6206, 0.594, 0.6164, 0.609, 0.6205, 0.6084, 0.6242, 0.5874, 0.6243, 0.5905, 0.6206, 0.5626, 0.6331, 0.5623, 0.6282, 0.5713, 0.6295, 0.5739, 0.6339, 0.5518, 0.6318, 0.5507, 0.6266, 0.5623, 0.6282, 0.5626, 0.6331, 0.5507, 0.6266, 0.5502, 0.6216, 0.5598, 0.6232, 0.5623, 0.6282, 0.6249, 0.6154, 0.6245, 0.6202, 0.6231, 0.6179, 0.6207, 0.6144, 0.6125, 0.6146, 0.6102, 0.6182, 0.609, 0.6205, 0.6084, 0.6157, 0.6394, 0.6157, 0.6425, 0.6199, 0.6245, 0.6202, 0.6249, 0.6154, 0.6569, 0.6144, 0.6599, 0.6189, 0.6425, 0.6199, 0.6394, 0.6157, 0.6599, 0.6189, 0.6627, 0.6237, 0.6452, 0.6235, 0.6425, 0.6199, 0.6725, 0.6513, 0.6513, 0.652, 0.6455, 0.6487, 0.6647, 0.648, 0.6779, 0.6583, 0.6565, 0.6579, 0.6513, 0.652, 0.6725, 0.6513, 0.6565, 0.6579, 0.6431, 0.6554, 0.632, 0.6515, 0.6513, 0.652, 0.6163, 0.5969, 0.622, 0.5954, 0.6201, 0.6031, 0.6164, 0.6037, 0.6161, 0.585, 0.6259, 0.5837, 0.622, 0.5954, 0.6163, 0.5969, 0.6259, 0.5837, 0.6354, 0.5852, 0.6285, 0.5957, 0.622, 0.5954, 0.6452, 0.6235, 0.6413, 0.6274, 0.6239, 0.6286, 0.6252, 0.624, 0.6627, 0.6237, 0.6592, 0.6284, 0.6413, 0.6274, 0.6452, 0.6235, 0.6592, 0.6284, 0.6557, 0.6328, 0.637, 0.6318, 0.6413, 0.6274, 0.6375, 0.5997, 0.6389, 0.6076, 0.6252, 0.6087, 0.6241, 0.6027, 0.656, 0.5985, 0.6567, 0.6065, 0.6389, 0.6076, 0.6375, 0.5997, 0.6567, 0.6065, 0.6569, 0.6144, 0.6394, 0.6157, 0.6389, 0.6076, 0.637, 0.6318, 0.6416, 0.6396, 0.6266, 0.6395, 0.6234, 0.6333, 0.6557, 0.6328, 0.6604, 0.6402, 0.6416, 0.6396, 0.637, 0.6318, 0.6604, 0.6402, 0.6647, 0.648, 0.6455, 0.6487, 0.6416, 0.6396, 0.6142, 0.6337, 0.6131, 0.6378, 0.6075, 0.6396, 0.6107, 0.6334, 0.617, 0.6341, 0.617, 0.636, 0.6131, 0.6378, 0.6142, 0.6337, 0.617, 0.636, 0.6171, 0.6436, 0.6129, 0.6438, 0.6131, 0.6378, 0.6128, 0.6032, 0.6124, 0.609, 0.6079, 0.609, 0.6087, 0.603, 0.6164, 0.6037, 0.6165, 0.609, 0.6124, 0.609, 0.6128, 0.6032, 0.6165, 0.609, 0.6166, 0.6131, 0.6125, 0.6146, 0.6124, 0.609, 0.6171, 0.646, 0.6102, 0.6503, 0.6129, 0.6438, 0.6171, 0.6436, 0.6171, 0.6578, 0.6061, 0.6583, 0.6102, 0.6503, 0.6171, 0.646, 0.6061, 0.6583, 0.5912, 0.6557, 0.6022, 0.6517, 0.6102, 0.6503, 0.573, 0.5951, 0.5895, 0.5942, 0.5954, 0.6004, 0.5772, 0.5998, 0.5686, 0.5902, 0.5826, 0.5875, 0.5895, 0.5942, 0.573, 0.5951, 0.5826, 0.5875, 0.5969, 0.5861, 0.6041, 0.5961, 0.5895, 0.5942, 0.6041, 0.5961, 0.6106, 0.5956, 0.6128, 0.6032, 0.6087, 0.603, 0.5969, 0.5861, 0.6063, 0.5841, 0.6106, 0.5956, 0.6041, 0.5961, 0.6063, 0.5841, 0.6161, 0.585, 0.6163, 0.5969, 0.6106, 0.5956, 0.6198, 0.6337, 0.6209, 0.6378, 0.617, 0.636, 0.617, 0.6341, 0.6234, 0.6333, 0.6266, 0.6395, 0.6209, 0.6378, 0.6198, 0.6337, 0.6266, 0.6395, 0.6292, 0.6487, 0.6212, 0.6438, 0.6209, 0.6378, 0.6201, 0.6031, 0.6206, 0.6088, 0.6165, 0.609, 0.6164, 0.6037, 0.6241, 0.6027, 0.6252, 0.6087, 0.6206, 0.6088, 0.6201, 0.6031, 0.6252, 0.6087, 0.6249, 0.6154, 0.6207, 0.6144, 0.6206, 0.6088, 0.6239, 0.6286, 0.6234, 0.6333, 0.6198, 0.6337, 0.6223, 0.6311, 0.669, 0.632, 0.6699, 0.6412, 0.6604, 0.6402, 0.6557, 0.6328, 0.6827, 0.6309, 0.678, 0.6417, 0.6699, 0.6412, 0.669, 0.632, 0.678, 0.6417, 0.6779, 0.6583, 0.6725, 0.6513, 0.6699, 0.6412, 0.6602, 0.5935, 0.6628, 0.6027, 0.6567, 0.6065, 0.656, 0.5985, 0.6645, 0.5884, 0.6691, 0.5986, 0.6628, 0.6027, 0.6602, 0.5935, 0.6691, 0.5986, 0.6729, 0.6093, 0.6646, 0.612, 0.6628, 0.6027, 0.6022, 0.6517, 0.584, 0.6518, 0.5886, 0.649, 0.605, 0.6488, 0.5912, 0.6557, 0.5799, 0.6572, 0.584, 0.6518, 0.6022, 0.6517, 0.5799, 0.6572, 0.5568, 0.6582, 0.5639, 0.6509, 0.584, 0.6518, 0.5692, 0.6133, 0.5707, 0.6042, 0.5767, 0.6077, 0.5768, 0.6154, 0.5611, 0.6109, 0.5645, 0.6003, 0.5707, 0.6042, 0.5692, 0.6133, 0.5645, 0.6003, 0.5686, 0.5902, 0.573, 0.5951, 0.5707, 0.6042, 0.5598, 0.6232, 0.5645, 0.6181, 0.5728, 0.6199, 0.5689, 0.6249, 0.5502, 0.6216, 0.5556, 0.6162, 0.5645, 0.6181, 0.5598, 0.6232, 0.5556, 0.6162, 0.5611, 0.6109, 0.5692, 0.6133, 0.5645, 0.6181, 0.5874, 0.6243, 0.591, 0.628, 0.5713, 0.6295, 0.5689, 0.6249, 0.6084, 0.6242, 0.61, 0.6287, 0.591, 0.628, 0.5874, 0.6243, 0.61, 0.6287, 0.6107, 0.6334, 0.5951, 0.6321, 0.591, 0.628, 0.5954, 0.6004, 0.5943, 0.6083, 0.5767, 0.6077, 0.5772, 0.5998, 0.6087, 0.603, 0.6079, 0.609, 0.5943, 0.6083, 0.5954, 0.6004, 0.6079, 0.609, 0.6084, 0.6157, 0.594, 0.6164, 0.5943, 0.6083, 0.5951, 0.6321, 0.5915, 0.64, 0.5715, 0.6411, 0.5739, 0.6339, 0.6107, 0.6334, 0.6075, 0.6396, 0.5915, 0.64, 0.5951, 0.6321, 0.6075, 0.6396, 0.605, 0.6488, 0.5886, 0.649, 0.5915, 0.64, 0.6731, 0.622, 0.6699, 0.6271, 0.6592, 0.6284, 0.6627, 0.6237, 0.6842, 0.6203, 0.6837, 0.6256, 0.6699, 0.6271, 0.6731, 0.622, 0.6837, 0.6256, 0.6827, 0.6309, 0.669, 0.632, 0.6699, 0.6271, 0.5639, 0.6509, 0.5643, 0.6416, 0.5715, 0.6411, 0.5694, 0.6484, 0.5568, 0.6582, 0.5567, 0.642, 0.5643, 0.6416, 0.5639, 0.6509, 0.5567, 0.642, 0.5518, 0.6318, 0.5626, 0.6331, 0.5643, 0.6416, 0.6285, 0.5957, 0.6433, 0.5931, 0.6375, 0.5997, 0.6241, 0.6027, 0.6354, 0.5852, 0.6501, 0.5861, 0.6433, 0.5931, 0.6285, 0.5957, 0.6501, 0.5861, 0.6645, 0.5884, 0.6602, 0.5935, 0.6433, 0.5931, 0.632, 0.6515, 0.624, 0.6503, 0.6212, 0.6438, 0.6292, 0.6487, 0.6431, 0.6554, 0.6282, 0.6582, 0.624, 0.6503, 0.632, 0.6515, 0.6282, 0.6582, 0.6171, 0.6578, 0.6171, 0.646, 0.624, 0.6503, 0.3112, 0.9024, 0.3563, 0.8896, 0.3494, 0.9376, 0.3073, 0.9123, 0.3198, 0.8881, 0.3563, 0.8896, 0.3145, 0.8927, 0.325, 0.8787, 0.3619, 0.8483, 0.3592, 0.8686, 0.3251, 0.8834, 0.3205, 0.8652, 0.3674, 0.8063, 0.3619, 0.8483, 0.3242, 0.8742, 0.3014, 0.8504, 0.3674, 0.8063, 0.3214, 0.8512, 0.2846, 0.8522, 0.3157, 0.8286, 0.2935, 0.851, 0.272, 0.8495, 0.2644, 0.8439, 0.2552, 0.8153, 0.2565, 0.8381, 0.2397, 0.8302, 0.2215, 0.7702, 0.2338, 0.8427, 0.2215, 0.7702, 0.2397, 0.8302, 0.2235, 0.8518, 0.2063, 0.8082, 0.2264, 0.8484, 0.2228, 0.8621, 0.1988, 0.8268, 0.221, 0.8555, 0.2228, 0.8621, 0.1912, 0.8457, 0.1988, 0.8268, 0.223, 0.8785, 0.1912, 0.8457, 0.225, 0.8685, 0.2332, 0.8978, 0.251, 0.922, 0.1733, 0.89, 0.2215, 0.889, 0.2529, 0.9093, 0.2584, 0.9238, 0.251, 0.922, 0.2448, 0.906, 0.2705, 0.9141, 0.2584, 0.9238, 0.2615, 0.9122, 0.2928, 0.9141, 0.2657, 0.926, 0.2789, 0.9153, 0.4127, 0.1546, 0.4092, 0.1703, 0.3876, 0.1612, 0.3909, 0.1457, 0.3947, 0.2312, 0.386, 0.2728, 0.3653, 0.2624, 0.3733, 0.2213, 0.2315, 0.7422, 0.2491, 0.7004, 0.273, 0.7195, 0.2601, 0.7655, 0.1444, 0.9235, 0.1825, 0.9547, 0.1716, 0.9602, 0.1357, 0.9293, 0.3184, 0.5056, 0.3295, 0.4494, 0.3425, 0.4885, 0.339, 0.5159, 0.1444, 0.9235, 0.1733, 0.89, 0.209, 0.9051, 0.1825, 0.9547, 0.7507, 0.2974, 0.7265, 0.2771, 0.698, 0.2174, 0.709, 0.2203, 0.7051, 0.1761, 0.709, 0.2203, 0.698, 0.2174, 0.6941, 0.1785, 0.2264, 0.756, 0.2315, 0.7422, 0.2601, 0.7655, 0.2472, 0.778, 0.3182, 0.7416, 0.3281, 0.6944, 0.3315, 0.7057, 0.3294, 0.7224, 0.3165, 0.5939, 0.3158, 0.5483, 0.3349, 0.5412, 0.3328, 0.5713, 0.2915, 0.6204, 0.3165, 0.5939, 0.3211, 0.6014, 0.3039, 0.633, 0.4379, 0.04564, 0.4162, 0.03563, 0.4252, 0.007776, 0.4466, 0.0152, 0.6848, 0.139, 0.7152, 0.1196, 0.6941, 0.1785, 0.6843, 0.1809, 0.4379, 0.04564, 0.4198, 0.121, 0.3974, 0.1127, 0.4162, 0.03563, 0.4092, 0.1703, 0.4057, 0.1859, 0.3841, 0.1767, 0.3876, 0.1612, 0.4198, 0.121, 0.4127, 0.1546, 0.3909, 0.1457, 0.3974, 0.1127, 0.4057, 0.1859, 0.3947, 0.2312, 0.3733, 0.2213, 0.3841, 0.1767, 0.386, 0.2728, 0.3768, 0.3136, 0.3564, 0.3029, 0.3653, 0.2624, 0.3768, 0.3136, 0.3622, 0.3938, 0.3432, 0.3855, 0.3564, 0.3029, 0.3622, 0.3938, 0.3633, 0.4459, 0.3492, 0.4469, 0.3432, 0.3855, 0.5207, 0.172, 0.5169, 0.1872, 0.4938, 0.1857, 0.4976, 0.1703, 0.3062, 0.7831, 0.3182, 0.7416, 0.3472, 0.7374, 0.3362, 0.7836, 0.5035, 0.2465, 0.4926, 0.2863, 0.4696, 0.2864, 0.4803, 0.246, 0.5467, 0.06059, 0.523, 0.06026, 0.5272, 0.0313, 0.5498, 0.03388, 0.3382, 0.6135, 0.3259, 0.6083, 0.3368, 0.5829, 0.3448, 0.5865, 0.5882, 0.1008, 0.6177, 0.1196, 0.6388, 0.1785, 0.6277, 0.1761, 0.5467, 0.06059, 0.5295, 0.1402, 0.5062, 0.1378, 0.523, 0.06026, 0.5169, 0.1872, 0.5132, 0.2023, 0.4901, 0.2011, 0.4938, 0.1857, 0.5295, 0.1402, 0.5207, 0.172, 0.4976, 0.1703, 0.5062, 0.1378, 0.5132, 0.2023, 0.5035, 0.2465, 0.4803, 0.246, 0.4901, 0.2011, 0.4926, 0.2863, 0.4827, 0.3263, 0.4598, 0.3268, 0.4696, 0.2864, 0.4827, 0.3263, 0.4574, 0.4082, 0.4355, 0.4068, 0.4598, 0.3268, 0.4574, 0.4082, 0.4198, 0.4703, 0.4032, 0.4594, 0.4355, 0.4068, 0.2674, 0.9904, 0.2657, 0.926, 0.3106, 0.9326, 0.3082, 0.9893, 0.631, 0.2571, 0.6064, 0.2771, 0.6348, 0.2174, 0.6447, 0.2146, 0.6485, 0.1809, 0.6447, 0.2146, 0.6348, 0.2174, 0.6388, 0.1785, 0.3114, 0.8065, 0.3062, 0.7831, 0.3362, 0.7836, 0.3414, 0.8006, 0.3281, 0.6944, 0.3539, 0.6935, 0.352, 0.6971, 0.3315, 0.7057, 0.391, 0.4523, 0.4032, 0.4594, 0.3862, 0.4904, 0.3814, 0.4813, 0.3439, 0.6498, 0.3515, 0.6145, 0.359, 0.6106, 0.3596, 0.6466, 0.2674, 0.9904, 0.3082, 0.9893, 0.3149, 0.9998, 0.2708, 0.9982, 0.484, 0.939, 0.49, 0.9609, 0.4295, 0.9753, 0.4239, 0.9608, 0.4802, 0.8761, 0.484, 0.939, 0.4239, 0.9608, 0.4246, 0.9249, 0.4806, 0.8371, 0.4802, 0.8761, 0.4246, 0.9249, 0.4259, 0.8819, 0.4849, 0.8268, 0.4806, 0.8371, 0.4259, 0.8819, 0.4266, 0.8619, 0.4973, 0.8, 0.4849, 0.8268, 0.4266, 0.8619, 0.4296, 0.8433, 0.4805, 0.7516, 0.4973, 0.8, 0.4296, 0.8433, 0.429, 0.7882, 0.4779, 0.7006, 0.4805, 0.7516, 0.429, 0.7882, 0.4297, 0.7309, 0.4696, 0.6526, 0.4779, 0.7006, 0.4297, 0.7309, 0.4252, 0.6793, 0.4475, 0.5857, 0.4696, 0.6526, 0.4252, 0.6793, 0.412, 0.6249, 0.4049, 0.5262, 0.4475, 0.5857, 0.412, 0.6249, 0.3879, 0.5659, 0.3665, 0.606, 0.359, 0.6106, 0.3579, 0.5828, 0.3625, 0.5785, 0.4049, 0.5262, 0.3879, 0.5659, 0.3739, 0.5512, 0.3815, 0.5264, 0.3211, 0.6014, 0.3165, 0.5939, 0.3328, 0.5713, 0.335, 0.5771, 0.359, 0.6106, 0.3515, 0.6145, 0.3535, 0.5867, 0.3579, 0.5828, 0.3295, 0.4494, 0.3492, 0.4469, 0.3507, 0.4821, 0.3425, 0.4885, 0.3158, 0.5483, 0.3184, 0.5056, 0.339, 0.5159, 0.3349, 0.5412, 0.2541, 0.5392, 0.3184, 0.5056, 0.3158, 0.5483, 0.2677, 0.5897, 0.2046, 0.588, 0.2541, 0.5392, 0.2677, 0.5897, 0.2312, 0.6316, 0.1756, 0.6261, 0.2046, 0.588, 0.2312, 0.6316, 0.203, 0.6752, 0.1499, 0.669, 0.1756, 0.6261, 0.203, 0.6752, 0.1766, 0.7252, 0.113, 0.7027, 0.1499, 0.669, 0.1766, 0.7252, 0.1502, 0.7721, 0.1111, 0.7314, 0.113, 0.7027, 0.1502, 0.7721, 0.1444, 0.7888, 0.1099, 0.7422, 0.1111, 0.7314, 0.1444, 0.7888, 0.1356, 0.8062, 0.09207, 0.7755, 0.1099, 0.7422, 0.1356, 0.8062, 0.116, 0.8431, 0.0592, 0.8268, 0.09207, 0.7755, 0.116, 0.8431, 0.09937, 0.8737, 0.04379, 0.8423, 0.0592, 0.8268, 0.09937, 0.8737, 0.08768, 0.8831, 0.3229, 0.3772, 0.336, 0.2925, 0.3564, 0.3029, 0.3432, 0.3855, 0.5606, 0.07531, 0.5502, 0.05027, 0.6736, 0.05027, 0.5932, 0.1003, 0.5769, 0.08783, 0.6736, 0.05027, 0.8018, 0.07531, 0.7729, 0.08247, 0.6736, 0.05027, 0.5932, 0.0001833, 0.6426, 0.0001845, 0.6736, 0.05027, 0.8018, 0.02523, 0.8072, 0.05027, 0.6736, 0.05027, 0.744, 0.01091, 0.7729, 0.01807, 0.6736, 0.05027, 0.5606, 0.02523, 0.5769, 0.0127, 0.6736, 0.05027, 0.6921, 0.0001846, 0.744, 0.01091, 0.6736, 0.05027, 0.6426, 0.0001845, 0.6921, 0.0001846, 0.6736, 0.05027, 0.6921, 0.1003, 0.6426, 0.1003, 0.6736, 0.05027, 0.7729, 0.01807, 0.8018, 0.02523, 0.6736, 0.05027, 0.6426, 0.1003, 0.5932, 0.1003, 0.6736, 0.05027, 0.744, 0.08963, 0.6921, 0.1003, 0.6736, 0.05027, 0.5769, 0.08783, 0.5606, 0.07531, 0.6736, 0.05027, 0.5769, 0.0127, 0.5932, 0.0001833, 0.6736, 0.05027, 0.5502, 0.05027, 0.5606, 0.02523, 0.6736, 0.05027, 0.7729, 0.08247, 0.744, 0.08963, 0.6736, 0.05027, 0.8072, 0.05027, 0.8018, 0.07531, 0.6736, 0.05027, 0.6357, 0.6853, 0.6171, 0.7147, 0.617, 0.6811, 0.6164, 0.6783, 0.6164, 0.715, 0.6348, 0.7447, 0.6154, 0.7516, 0.616, 0.7487, 0.5649, 0.715, 0.6164, 0.715, 0.616, 0.7487, 0.6055, 0.7394, 0.6264, 0.6604, 0.6357, 0.6853, 0.6164, 0.6783, 0.6159, 0.6781, 0.3472, 0.7374, 0.3182, 0.7416, 0.3294, 0.7224, 0.3486, 0.723, 0.3784, 0.6908, 0.3767, 0.7319, 0.3698, 0.7127, 0.3693, 0.6974, 0.3096, 0.69, 0.2972, 0.7371, 0.2959, 0.7148, 0.3016, 0.6987, 0.2491, 0.7004, 0.2668, 0.6633, 0.2719, 0.6734, 0.2643, 0.6867, 0.2972, 0.7371, 0.273, 0.7195, 0.2785, 0.7061, 0.2959, 0.7148, 0.3539, 0.6935, 0.3784, 0.6908, 0.3693, 0.6974, 0.352, 0.6971, 0.273, 0.7195, 0.2491, 0.7004, 0.2643, 0.6867, 0.2785, 0.7061, 0.2872, 0.6772, 0.3096, 0.69, 0.3016, 0.6987, 0.2873, 0.6812, 0.6253, 0.7694, 0.5836, 0.7713, 0.6107, 0.7556, 0.615, 0.7517, 0.6348, 0.7447, 0.6253, 0.7694, 0.615, 0.7517, 0.6154, 0.7516, 0.6171, 0.7147, 0.5657, 0.7147, 0.6062, 0.6907, 0.617, 0.6811, 0.5502, 0.6796, 0.5838, 0.6587, 0.6114, 0.6739, 0.5968, 0.6769, 0.5838, 0.6587, 0.6264, 0.6604, 0.6159, 0.6781, 0.6114, 0.6739, 0.5657, 0.7147, 0.5502, 0.6796, 0.5968, 0.6769, 0.6062, 0.6907, 0.5836, 0.7713, 0.5502, 0.7503, 0.5967, 0.7528, 0.6107, 0.7556, 0.5502, 0.7503, 0.5649, 0.715, 0.6055, 0.7394, 0.5967, 0.7528, 0.6198, 0.6337, 0.617, 0.6341, 0.617, 0.6304, 0.6196, 0.6293, 0.6239, 0.6286, 0.6223, 0.6311, 0.6203, 0.6267, 0.6203, 0.625, 0.6116, 0.6311, 0.61, 0.6287, 0.6133, 0.6252, 0.6134, 0.6267, 0.6223, 0.6311, 0.6198, 0.6337, 0.6196, 0.6293, 0.6203, 0.6267, 0.6142, 0.6337, 0.6116, 0.6311, 0.6134, 0.6267, 0.6144, 0.6291, 0.6231, 0.6179, 0.6245, 0.6202, 0.6197, 0.6224, 0.6196, 0.6214, 0.61, 0.6287, 0.6084, 0.6242, 0.6143, 0.624, 0.6133, 0.6252, 0.6207, 0.6144, 0.6231, 0.6179, 0.6196, 0.6214, 0.6195, 0.6192, 0.6084, 0.6242, 0.609, 0.6205, 0.6137, 0.6227, 0.6143, 0.624, 0.6252, 0.624, 0.6239, 0.6286, 0.6203, 0.625, 0.6192, 0.6233, 0.609, 0.6205, 0.6102, 0.6182, 0.6138, 0.6215, 0.6137, 0.6227, 0.6102, 0.6182, 0.6125, 0.6146, 0.6139, 0.6195, 0.6138, 0.6215, 0.6125, 0.6146, 0.6166, 0.6131, 0.6167, 0.6175, 0.6139, 0.6195, 0.617, 0.6341, 0.6142, 0.6337, 0.6144, 0.6291, 0.617, 0.6304, 0.6245, 0.6202, 0.6252, 0.624, 0.6192, 0.6233, 0.6197, 0.6224, 0.6166, 0.6131, 0.6207, 0.6144, 0.6195, 0.6192, 0.6167, 0.6175, 0.5719, 0.8785, 0.5663, 0.8785, 0.5658, 0.8683, 0.5621, 0.8783, 0.5592, 0.8776, 0.5658, 0.8683, 0.5659, 0.8581, 0.5715, 0.8578, 0.5658, 0.8683, 0.5592, 0.8776, 0.5539, 0.8754, 0.5658, 0.8683, 0.5539, 0.8754, 0.5502, 0.8686, 0.5658, 0.8683, 0.5757, 0.8775, 0.5719, 0.8785, 0.5658, 0.8683, 0.5829, 0.8679, 0.5808, 0.8739, 0.5658, 0.8683, 0.5808, 0.8739, 0.5757, 0.8775, 0.5658, 0.8683, 0.5663, 0.8785, 0.5621, 0.8783, 0.5658, 0.8683, 0.5715, 0.8578, 0.5752, 0.8586, 0.5658, 0.8683, 0.5616, 0.8584, 0.5659, 0.8581, 0.5658, 0.8683, 0.5502, 0.8686, 0.5536, 0.8617, 0.5658, 0.8683, 0.5752, 0.8586, 0.5805, 0.862, 0.5658, 0.8683, 0.5588, 0.8593, 0.5616, 0.8584, 0.5658, 0.8683, 0.5805, 0.862, 0.5829, 0.8679, 0.5658, 0.8683, 0.5536, 0.8617, 0.5588, 0.8593, 0.5658, 0.8683, 0.5968, 0.6769, 0.6114, 0.6739, 0.613, 0.6798, 0.6114, 0.6739, 0.6159, 0.6781, 0.613, 0.6798, 0.6062, 0.6907, 0.5968, 0.6769, 0.613, 0.6798, 0.5967, 0.7528, 0.6055, 0.7394, 0.6121, 0.7501, 0.6164, 0.6783, 0.617, 0.6811, 0.613, 0.6798, 0.616, 0.7487, 0.6154, 0.7516, 0.6121, 0.7501, 0.6107, 0.7556, 0.5967, 0.7528, 0.6121, 0.7501, 0.6159, 0.6781, 0.6164, 0.6783, 0.613, 0.6798, 0.615, 0.7517, 0.6107, 0.7556, 0.6121, 0.7501, 0.6154, 0.7516, 0.615, 0.7517, 0.6121, 0.7501, 0.6055, 0.7394, 0.616, 0.7487, 0.6121, 0.7501, 0.617, 0.6811, 0.6062, 0.6907, 0.613, 0.6798, 0.6883, 0.4886, 0.6041, 0.4886, 0.6218, 0.4409, 0.663, 0.4323, 0.7728, 0.3618, 0.773, 0.3801, 0.726, 0.3763, 0.727, 0.3675, 0.773, 0.3801, 0.7696, 0.3996, 0.7245, 0.3859, 0.726, 0.3763, 0.5516, 0.3985, 0.5931, 0.3253, 0.6296, 0.375, 0.6018, 0.4066, 0.7292, 0.3049, 0.7451, 0.3142, 0.7175, 0.3512, 0.7094, 0.3477, 0.5907, 0.4826, 0.5775, 0.474, 0.6073, 0.4374, 0.614, 0.4392, 0.6487, 0.2977, 0.7105, 0.2983, 0.7002, 0.3443, 0.6673, 0.3534, 0.6041, 0.4886, 0.5907, 0.4826, 0.614, 0.4392, 0.6218, 0.4409, 0.5613, 0.4532, 0.5512, 0.4289, 0.5977, 0.421, 0.6007, 0.4302, 0.5512, 0.4289, 0.5502, 0.4131, 0.5995, 0.4142, 0.5977, 0.421, 0.7105, 0.2983, 0.7292, 0.3049, 0.7094, 0.3477, 0.7002, 0.3443, 0.7396, 0.4537, 0.6883, 0.4886, 0.663, 0.4323, 0.7004, 0.4101, 0.7696, 0.3996, 0.7396, 0.4537, 0.7004, 0.4101, 0.7245, 0.3859, 0.7632, 0.3355, 0.7728, 0.3618, 0.727, 0.3675, 0.7236, 0.3585, 0.5931, 0.3253, 0.6487, 0.2977, 0.6673, 0.3534, 0.6296, 0.375, 0.7451, 0.3142, 0.7632, 0.3355, 0.7236, 0.3585, 0.7175, 0.3512, 0.5775, 0.474, 0.5613, 0.4532, 0.6007, 0.4302, 0.6073, 0.4374, 0.5502, 0.4131, 0.5516, 0.3985, 0.6018, 0.4066, 0.5995, 0.4142, 0.6596, 0.4241, 0.663, 0.4323, 0.6218, 0.4409, 0.614, 0.4392, 0.6398, 0.3885, 0.6478, 0.4028, 0.6007, 0.4302, 0.5977, 0.421, 0.6478, 0.4028, 0.6563, 0.4167, 0.6073, 0.4374, 0.6007, 0.4302, 0.6351, 0.382, 0.6398, 0.3885, 0.5977, 0.421, 0.5995, 0.4142, 0.7094, 0.3477, 0.7175, 0.3512, 0.6828, 0.3655, 0.6755, 0.36, 0.7236, 0.3585, 0.727, 0.3675, 0.6975, 0.3907, 0.6891, 0.3787, 0.7175, 0.3512, 0.7236, 0.3585, 0.6891, 0.3787, 0.6828, 0.3655, 0.726, 0.3763, 0.7245, 0.3859, 0.7004, 0.4101, 0.6987, 0.3997, 0.7002, 0.3443, 0.7094, 0.3477, 0.6755, 0.36, 0.6673, 0.3534, 0.6296, 0.375, 0.6351, 0.382, 0.5995, 0.4142, 0.6018, 0.4066, 0.727, 0.3675, 0.726, 0.3763, 0.6987, 0.3997, 0.6975, 0.3907, 0.6563, 0.4167, 0.6596, 0.4241, 0.614, 0.4392, 0.6073, 0.4374, 0.6987, 0.3997, 0.7004, 0.4101, 0.663, 0.4323, 0.6596, 0.4241, 0.6975, 0.3907, 0.6987, 0.3997, 0.6596, 0.4241, 0.6563, 0.4167, 0.6891, 0.3787, 0.6975, 0.3907, 0.6563, 0.4167, 0.6478, 0.4028, 0.6828, 0.3655, 0.6891, 0.3787, 0.6478, 0.4028, 0.6398, 0.3885, 0.6755, 0.36, 0.6828, 0.3655, 0.6398, 0.3885, 0.6351, 0.382, 0.6673, 0.3534, 0.6755, 0.36, 0.6351, 0.382, 0.6296, 0.375])
me_cube_001.materials.append(mat_headtexture)
me_cube_001.use_remesh_fix_poles = True
me_cube_001.use_remesh_preserve_attributes = False
me_cube_001.use_mirror_vertex_groups = False
me_cube_001.update()

# ---- objects
ob_cube = bpy.data.objects.new('Cube', me_cube)
ob_light = bpy.data.objects.new('Light', light_light)
ob_camera = bpy.data.objects.new('Camera', cam_camera)
ob_cube_001 = bpy.data.objects.new('Cube.001', me_cube_001)

# ---- transforms, parenting, visibility, modifiers, constraints
ob_cube.location = (0.0, 0.0, 2.551)
ob_cube.scale = (1.0, 1.0, 2.07)
ob_cube.lock_rotations_4d = False
ob_cube.empty_display_type = 'ARROWS'
ob_cube.lineart.crease_threshold = 0.0
ob_light.location = (6.202, -7.005, 5.904)
ob_light.rotation_euler = (-4.609, 0.3171, 1.523)
ob_light.lock_rotations_4d = False
ob_light.empty_display_type = 'ARROWS'
ob_light.color = (0.0, 0.0, 0.0, 0.0)
ob_light.lineart.crease_threshold = 0.0
ob_camera.location = (7.359, -6.926, 4.958)
ob_camera.rotation_euler = (1.109, 0.0, 0.8149)
ob_camera.lock_rotations_4d = False
ob_camera.empty_display_type = 'ARROWS'
ob_camera.color = (0.0, 0.0, 0.0, 0.0)
ob_camera.display_type = 'WIRE'
ob_camera.lineart.crease_threshold = 0.0
ob_cube_001.location = (0.0, 2.115, 10.09)
ob_cube_001.scale = (2.164, 1.0, 1.0)
ob_cube_001.lineart.crease_threshold = 0.0
_vg = ob_cube_001.vertex_groups.new(name='Bone')
_m = ob_cube_001.modifiers.new('Subdivision', 'SUBSURF')
_m.uv_smooth = 'PRESERVE_CORNERS'
_m.levels = 2
_m.show_only_control_edges = False

# ---- collection membership
col_collection.objects.link(ob_cube)
col_collection.objects.link(ob_light)
col_collection.objects.link(ob_camera)
col_moai.objects.link(ob_cube_001)

# ---- scene / render settings (as saved in the file)
scene.camera = ob_camera
scene.frame_start = 1; scene.frame_end = 250; scene.frame_set(1)
scene.render.engine = 'BLENDER_EEVEE_NEXT'
scene.cycles.use_denoising = False
scene.cycles.samples = 128
scene.cycles.sampling_pattern = 'TABULATED_SOBOL'
scene.cycles.use_adaptive_sampling = False
scene.cycles.use_light_tree = False
scene.view_settings.view_transform = 'Filmic'
bpy.context.view_layer.update()
